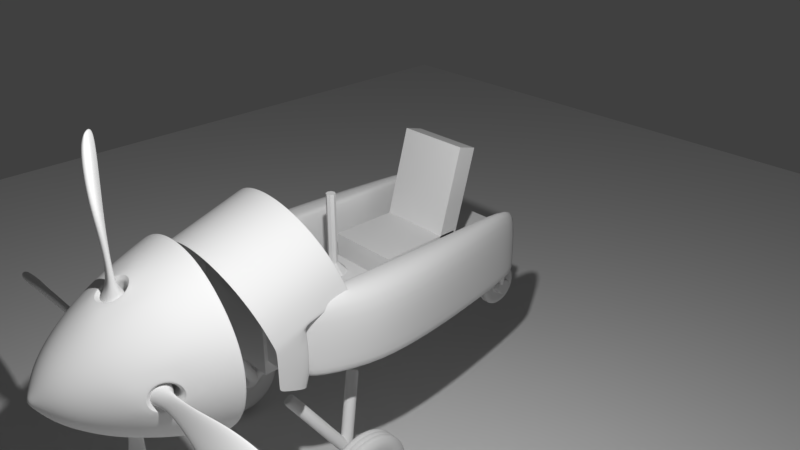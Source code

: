# Source: untitled.blend  (saved by Blender 2.79.0; exported with 4.5.12 LTS)
import bpy
from mathutils import Matrix  # noqa: F401  (used for matrix-valued properties, if any)

bpy.ops.wm.read_factory_settings(use_empty=True)
scene = bpy.context.scene
scene.name = 'Scene'

# ---- collections
col_collection_1 = bpy.data.collections.new('Collection 1'); scene.collection.children.link(col_collection_1)
col_collection_2 = bpy.data.collections.new('Collection 2'); scene.collection.children.link(col_collection_2)
col_collection_2.hide_render = True
col_collection_2.hide_viewport = True
col_collection_11 = bpy.data.collections.new('Collection 11'); scene.collection.children.link(col_collection_11)
col_collection_11.hide_render = True
col_collection_11.hide_viewport = True
col_collection_20 = bpy.data.collections.new('Collection 20'); scene.collection.children.link(col_collection_20)
col_collection_20.hide_render = True
col_collection_20.hide_viewport = True

# ---- materials (node trees are filled in below, after node groups)
mat_material_006 = bpy.data.materials.new('Material.006')
mat_material_006.alpha_threshold = 0.0
mat_material_006.roughness = 0.5
mat_material_005 = bpy.data.materials.new('Material.005')
mat_material_005.alpha_threshold = 0.0
mat_material_005.roughness = 0.5
mat_material_003 = bpy.data.materials.new('Material.003')
mat_material_003.alpha_threshold = 0.0
mat_material_003.roughness = 0.5
mat_material = bpy.data.materials.new('Material')
mat_material.alpha_threshold = 0.0
mat_material.roughness = 0.5
mat_material_001 = bpy.data.materials.new('Material.001')
mat_material_001.alpha_threshold = 0.0
mat_material_001.roughness = 0.5
mat_material_007 = bpy.data.materials.new('Material.007')
mat_material_007.alpha_threshold = 0.0
mat_material_007.roughness = 0.5
mat_material_004 = bpy.data.materials.new('Material.004')
mat_material_004.alpha_threshold = 0.0
mat_material_004.roughness = 0.5
mat_material_002 = bpy.data.materials.new('Material.002')
mat_material_002.alpha_threshold = 0.0
mat_material_002.roughness = 0.5

# ---- material node trees
mat_material_006.use_nodes = True; mat_material_006.node_tree.nodes.clear()
_N = mat_material_006.node_tree.nodes; _L = mat_material_006.node_tree.links
n0 = _N.new('ShaderNodeOutputMaterial'); n0.name = 'Material Output'; n0.location = (300, 300)
n1 = _N.new('ShaderNodeBsdfDiffuse'); n1.name = 'Diffuse BSDF'; n1.location = (10, 300)
_L.new(n1.outputs[0], n0.inputs[0])
n0.is_active_output = True
mat_material_005.use_nodes = True; mat_material_005.node_tree.nodes.clear()
_N = mat_material_005.node_tree.nodes; _L = mat_material_005.node_tree.links
n0 = _N.new('ShaderNodeOutputMaterial'); n0.name = 'Material Output'; n0.location = (300, 300)
n1 = _N.new('ShaderNodeBsdfDiffuse'); n1.name = 'Diffuse BSDF'; n1.location = (10, 300)
_L.new(n1.outputs[0], n0.inputs[0])
n0.is_active_output = True
mat_material_003.use_nodes = True; mat_material_003.node_tree.nodes.clear()
_N = mat_material_003.node_tree.nodes; _L = mat_material_003.node_tree.links
n0 = _N.new('ShaderNodeOutputMaterial'); n0.name = 'Material Output'; n0.location = (300, 300)
n1 = _N.new('ShaderNodeBsdfDiffuse'); n1.name = 'Diffuse BSDF'; n1.location = (10, 300)
_L.new(n1.outputs[0], n0.inputs[0])
n0.is_active_output = True
mat_material.use_nodes = True; mat_material.node_tree.nodes.clear()
_N = mat_material.node_tree.nodes; _L = mat_material.node_tree.links
n0 = _N.new('ShaderNodeOutputMaterial'); n0.name = 'Material Output'; n0.location = (300, 300)
n1 = _N.new('ShaderNodeBsdfDiffuse'); n1.name = 'Diffuse BSDF'; n1.location = (10, 300)
_L.new(n1.outputs[0], n0.inputs[0])
n0.is_active_output = True
mat_material_001.use_nodes = True; mat_material_001.node_tree.nodes.clear()
_N = mat_material_001.node_tree.nodes; _L = mat_material_001.node_tree.links
n0 = _N.new('ShaderNodeOutputMaterial'); n0.name = 'Material Output'; n0.location = (300, 300)
n1 = _N.new('ShaderNodeBsdfDiffuse'); n1.name = 'Diffuse BSDF'; n1.location = (10, 300)
n1.inputs[0].default_value = (1.0, 1.0, 1.0, 1.0)
_L.new(n1.outputs[0], n0.inputs[0])
n0.is_active_output = True
mat_material_007.use_nodes = True; mat_material_007.node_tree.nodes.clear()
_N = mat_material_007.node_tree.nodes; _L = mat_material_007.node_tree.links
n0 = _N.new('ShaderNodeOutputMaterial'); n0.name = 'Material Output'; n0.location = (300, 300)
n1 = _N.new('ShaderNodeBsdfDiffuse'); n1.name = 'Diffuse BSDF'; n1.location = (10, 300)
_L.new(n1.outputs[0], n0.inputs[0])
n0.is_active_output = True
mat_material_004.use_nodes = True; mat_material_004.node_tree.nodes.clear()
_N = mat_material_004.node_tree.nodes; _L = mat_material_004.node_tree.links
n0 = _N.new('ShaderNodeOutputMaterial'); n0.name = 'Material Output'; n0.location = (300, 300)
n1 = _N.new('ShaderNodeBsdfTransparent'); n1.name = 'Transparent BSDF'; n1.location = (10, 300)
n1.inputs[0].default_value = (0.7357, 0.7357, 0.7357, 1.0)
_L.new(n1.outputs[0], n0.inputs[0])
n0.is_active_output = True
mat_material_002.use_nodes = True; mat_material_002.node_tree.nodes.clear()
_N = mat_material_002.node_tree.nodes; _L = mat_material_002.node_tree.links
n0 = _N.new('ShaderNodeOutputMaterial'); n0.name = 'Material Output'; n0.location = (300, 300)
n1 = _N.new('ShaderNodeBsdfDiffuse'); n1.name = 'Diffuse BSDF'; n1.location = (10, 300)
n1.inputs[0].default_value = (0.2738, 0.2738, 0.2738, 1.0)
_L.new(n1.outputs[0], n0.inputs[0])
n0.is_active_output = True

# ---- world
world_world = bpy.data.worlds.new('World'); scene.world = world_world
world_world.color = (0.05088, 0.05088, 0.05088)
world_world.use_sun_shadow = False
world_world.sun_shadow_jitter_overblur = 0.0
world_world.cycles.sampling_method = 'MANUAL'

# ---- cameras
cam_camera = bpy.data.cameras.new('Camera')
cam_camera.clip_end = 100.0
cam_camera.lens = 35.0
cam_camera.sensor_width = 32.0
cam_camera.sensor_height = 18.0
cam_camera.ortho_scale = 7.314
cam_camera.dof.focus_distance = 0.0

# ---- lights
light_lamp = bpy.data.lights.new('Lamp', 'POINT')
light_lamp.transmission_factor = 0.0
light_lamp.cutoff_distance = 30.0
light_lamp.energy = 1200.0
light_lamp.shadow_buffer_clip_start = 1.001
light_lamp.shadow_soft_size = 0.1
light_lamp.shadow_maximum_resolution = 0.006
light_lamp.use_absolute_resolution = True

# ---- meshes
me_cube_004 = bpy.data.meshes.new('Cube.004')
me_cube_004.from_pydata([(-0.3013, -1.912, -0.2937), (-0.3013, -1.912, 0.2937), (-0.3013, 2.227, -0.2937), (-0.3013, 2.227, 0.2937), (0.3013, -1.912, -0.2937), (0.3013, -1.912, 0.2937), (0.3013, 2.227, -0.2937), (0.3013, 2.227, 0.2937), (-0.3013, -0.294, -0.2937), (-0.3013, -0.294, 0.2937), (0.3013, -0.294, -0.2937), (0.3013, -0.294, 0.2937), (-0.3013, -0.8909, -0.2937), (0.3013, -0.8909, 0.2937), (-0.3013, -0.8909, 0.2937), (0.3013, -0.8909, -0.2937), (0.2525, -0.9254, 0.5213), (0.3013, -1.912, 0.4887), (-0.3013, -1.912, 0.4887), (-0.2525, -0.9254, 0.5213), (-0.3013, -0.294, 0.4887), (0.3013, -0.294, 0.4887), (0.2525, -1.238, 0.831), (0.3013, -1.912, 1.103), (-0.3013, -1.912, 1.103), (-0.2525, -1.238, 0.831), (-0.3013, -0.8909, 0.4887), (0.3013, -0.8909, 0.4887), (-0.3013, -1.271, 0.8652), (0.3013, -1.271, 0.8652), (-0.2633, -0.9544, 0.4786), (0.2525, -0.9604, 0.486), (-0.2633, -1.281, 0.8016), (0.2525, -1.273, 0.7957)], [], [(8, 9, 3, 2), (2, 3, 7, 6), (15, 13, 5, 4), (4, 5, 1, 0), (12, 15, 4, 0), (14, 1, 18, 26), (7, 3, 9, 11), (2, 6, 10, 8), (6, 7, 11, 10), (12, 14, 9, 8), (0, 1, 14, 12), (9, 14, 26, 20), (8, 10, 15, 12), (10, 11, 13, 15), (26, 18, 24, 28), (21, 20, 26, 27), (1, 5, 17, 18), (11, 9, 20, 21), (13, 11, 21, 27), (5, 13, 27, 17), (29, 28, 24, 23), (18, 17, 23, 24), (16, 19, 30, 31), (17, 27, 29, 23), (19, 16, 27, 26), (22, 25, 28, 29), (25, 19, 26, 28), (16, 22, 29, 27), (31, 30, 32, 33), (22, 16, 31, 33), (25, 22, 33, 32), (19, 25, 32, 30)])
me_cube_004.materials.append(mat_material_006)
me_cube_004.use_remesh_preserve_volume = False
me_cube_004.use_remesh_preserve_attributes = False
me_cube_004.use_mirror_vertex_groups = False
me_cube_004.update()
me_cylinder_009 = bpy.data.meshes.new('Cylinder.009')
me_cylinder_009.from_pydata([(0.0, 1.0, -0.06226), (0.0, 0.279, 0.6909), (0.7071, 0.7071, -0.06226), (0.1973, 0.1973, 0.6909), (1.0, -4.371e-08, -0.06226), (0.279, -1.22e-08, 0.6909), (0.7071, -0.7071, -0.06226), (0.1973, -0.1973, 0.6909), (-8.742e-08, -1.0, -0.06226), (-2.439e-08, -0.279, 0.6909), (-0.7071, -0.7071, -0.06226), (-0.1973, -0.1973, 0.6909), (-1.0, 1.192e-08, -0.06226), (-0.279, 3.327e-09, 0.6909), (-0.7071, 0.7071, -0.06226), (-0.1973, 0.1973, 0.6909), (0.0, 0.279, 4.992), (0.1973, 0.1973, 4.992), (0.279, -1.22e-08, 4.992), (0.1973, -0.1973, 4.992), (-2.439e-08, -0.279, 4.992), (-0.1973, -0.1973, 4.992), (-0.279, 3.327e-09, 4.992), (-0.1973, 0.1973, 4.992)], [], [(0, 1, 3, 2), (2, 3, 5, 4), (4, 5, 7, 6), (6, 7, 9, 8), (8, 9, 11, 10), (10, 11, 13, 12), (9, 7, 19, 20), (12, 13, 15, 14), (14, 15, 1, 0), (0, 2, 4, 6, 8, 10, 12, 14), (17, 16, 23, 22, 21, 20, 19, 18), (15, 13, 22, 23), (5, 3, 17, 18), (11, 9, 20, 21), (1, 15, 23, 16), (3, 1, 16, 17), (7, 5, 18, 19), (13, 11, 21, 22)])
me_cylinder_009.use_remesh_preserve_volume = False
me_cylinder_009.use_remesh_preserve_attributes = False
me_cylinder_009.use_mirror_vertex_groups = False
me_cylinder_009.update()
me_cube_001 = bpy.data.meshes.new('Cube.001')
me_cube_001.from_pydata([(-1.0, -1.0, -1.0), (-1.0, -1.0, 1.0), (-1.0, 1.0, -1.0), (-1.0, 1.0, 1.0), (1.0, -1.0, -1.0), (1.0, -1.0, 1.0), (1.0, 1.0, -1.0), (1.0, 1.0, 1.0)], [], [(0, 1, 3, 2), (2, 3, 7, 6), (6, 7, 5, 4), (4, 5, 1, 0), (2, 6, 4, 0), (7, 3, 1, 5)])
me_cube_001.use_remesh_preserve_volume = False
me_cube_001.use_remesh_preserve_attributes = False
me_cube_001.use_mirror_vertex_groups = False
me_cube_001.update()
me_cube = bpy.data.meshes.new('Cube')
me_cube.from_pydata([(-1.0, -1.0, -1.0), (-1.0, -1.0, 1.0), (-1.0, 1.0, -1.0), (-1.0, 1.0, 1.0), (1.0, -1.0, -1.0), (1.0, -1.0, 1.0), (1.0, 1.0, -1.0), (1.0, 1.0, 1.0)], [], [(0, 1, 3, 2), (2, 3, 7, 6), (6, 7, 5, 4), (4, 5, 1, 0), (2, 6, 4, 0), (7, 3, 1, 5)])
me_cube.use_remesh_preserve_volume = False
me_cube.use_remesh_preserve_attributes = False
me_cube.use_mirror_vertex_groups = False
me_cube.update()
me_cylinder_008 = bpy.data.meshes.new('Cylinder.008')
me_cylinder_008.from_pydata([(1.0, -6.458e-09, 0.02016), (0.9239, -0.3827, 0.02016), (0.7071, -0.7071, 0.02016), (0.3827, -0.9239, 0.02016), (2.082e-07, -1.0, 0.02016), (-0.3827, -0.9239, 0.02016), (-0.7071, -0.7071, 0.02016), (-0.9239, -0.3827, 0.02016), (-1.0, 4.918e-08, 0.02016), (0.8707, 0.0095, 0.442), (0.9239, -0.3827, 0.4452), (0.7071, -0.7071, 0.4452), (0.3827, -0.9239, 0.4452), (1.51e-07, -1.0, 0.4452), (-0.3827, -0.9239, 0.4452), (-0.7071, -0.7071, 0.4452), (-0.9239, -0.3827, 0.4452), (-0.8707, 0.0095, 0.442), (-0.8361, -0.0009853, 1.035), (-0.5523, -0.5523, 0.9787), (-0.7222, -0.2981, 0.9787), (-0.2989, -0.7217, 0.9787), (1.104e-07, -0.7811, 0.9787), (0.2989, -0.7217, 0.9787), (0.5523, -0.5523, 0.9787), (0.7222, -0.2981, 0.9787), (0.8261, 2.432e-08, 1.035), (-0.99, 0.000985, 1.035), (-0.6999, -0.6999, 1.035), (-0.9145, -0.3788, 1.035), (-0.3788, -0.9145, 1.035), (1.421e-07, -0.9898, 1.035), (0.3788, -0.9145, 1.035), (0.6999, -0.6999, 1.035), (0.9145, -0.3788, 1.035), (1.0, 2.432e-08, 1.035), (-0.99, 0.0095, 0.442), (0.99, 0.0095, 0.442), (0.7071, -0.7071, 0.4665), (0.99, -3.711e-08, 0.4765), (0.8597, -0.0559, 0.4665), (-0.8597, -0.0559, 0.4665), (0.9239, -0.3827, 0.4665), (-0.99, 1.779e-08, 0.4765), (-0.9239, -0.3827, 0.4665), (-0.7071, -0.7071, 0.4665), (-0.3827, -0.9239, 0.4665), (1.508e-07, -1.0, 0.4665), (0.3827, -0.9239, 0.4665), (1.0, 0.4637, -0.1323), (-1.0, 0.4637, -0.1323), (0.8607, 0.7498, 0.1987), (-0.8607, 0.7498, 0.1987), (-1.0, 0.7498, 0.1987), (1.0, 0.7498, 0.1987), (-0.5914, -0.5914, 1.035), (-0.7727, -0.32, 1.035), (-0.32, -0.7727, 1.035), (1.171e-07, -0.8363, 1.035), (0.32, -0.7727, 1.035), (0.5914, -0.5914, 1.035), (0.7727, -0.32, 1.035), (0.8261, -0.0559, 0.9787), (-0.8261, -0.0559, 0.9787), (0.8693, -3.359e-08, 0.4765), (0.8607, -0.0559, 0.4047), (-0.8693, 1.476e-08, 0.4765), (-0.8607, -0.0559, 0.4047), (-0.8166, 0.6904, 0.1594), (0.8166, 0.6904, 0.1594), (-0.8607, 0.7323, 0.1456), (0.8607, 0.7323, 0.1456), (-0.5842, -0.5842, 0.9787), (-0.7632, -0.3161, 0.9787), (-0.3161, -0.7632, 0.9787), (1.145e-07, -0.8261, 0.9787), (0.3161, -0.7632, 0.9787), (0.5842, -0.5842, 0.9787), (0.7632, -0.3161, 0.9787), (0.782, -0.05064, 0.9776), (-0.782, -0.05064, 0.9776), (0.8156, -0.0559, 0.4651), (0.8166, -0.0559, 0.4044), (-0.8156, -0.0559, 0.4651), (-0.8166, -0.0559, 0.4044), (0.9239, -0.3827, 1.007), (-0.99, 7.768e-08, 1.007), (-0.9239, -0.3827, 1.007), (-0.7071, -0.7071, 1.007), (-0.3827, -0.9239, 1.007), (1.441e-07, -1.0, 1.007), (0.3827, -0.9239, 1.007), (0.7071, -0.7071, 1.007), (0.99, 2.281e-08, 1.007), (0.8373, 2.285e-08, 1.008), (-0.8373, 6.496e-08, 1.008), (0.8273, -0.0559, 0.9534), (-0.8273, -0.0559, 0.9534), (0.7832, -0.05083, 0.9523), (-0.7832, -0.05083, 0.9523), (-0.99, 0.7028, 0.2141), (0.99, 0.7028, 0.2141), (0.8707, 0.7028, 0.2141), (1.0, 0.4406, -0.1247), (-0.8707, 0.7028, 0.2141), (-1.0, 0.4406, -0.1247), (0.8607, 0.6929, 0.1585), (-0.8607, 0.6929, 0.1585), (0.8166, 0.6531, 0.1716), (-0.8166, 0.6531, 0.1716), (0.9926, -0.03721, 0.02016), (0.9926, -0.03721, 0.4452), (-0.9926, -0.03721, 0.02016), (-0.9926, -0.03721, 0.4452), (0.9828, -0.03526, 1.035), (-0.9828, -0.03526, 1.035), (0.8298, -0.03269, 1.035), (-0.8298, -0.03269, 1.035), (-0.9926, -0.03721, 0.4665), (0.9926, -0.03721, 0.4665), (0.82, -0.0812, 0.9787), (-0.82, -0.0812, 0.9787), (0.7762, -0.07471, 0.9777), (-0.7762, -0.07471, 0.9777), (0.9926, -0.03721, 1.007), (-0.9926, -0.03721, 1.007), (-0.7071, -0.7071, 1.035), (-0.9239, -0.3827, 1.035), (-0.3827, -0.9239, 1.035), (1.438e-07, -1.0, 1.035), (0.3827, -0.9239, 1.035), (0.7071, -0.7071, 1.035), (0.9239, -0.3827, 1.035), (0.9926, -0.03721, 1.035), (-0.9926, -0.03721, 1.035), (-1.0, 7.996e-08, 1.035), (-0.5842, -0.5842, 1.035), (-0.7632, -0.3161, 1.035), (-0.3161, -0.7632, 1.035), (1.161e-07, -0.8261, 1.035), (0.3161, -0.7632, 1.035), (0.5842, -0.5842, 1.035), (0.7632, -0.3161, 1.035), (0.82, -0.03074, 1.035), (-0.82, -0.03074, 1.035), (-0.8261, 6.543e-08, 1.035), (-1.0, 1.663e-08, 0.4452), (-0.8607, 1.275e-08, 0.4452), (0.8607, -3.514e-08, 0.4452), (1.0, -3.901e-08, 0.4452), (-1.0, 7.839e-08, 1.007), (1.0, 2.275e-08, 1.007), (1.0, -3.778e-08, 0.4665), (0.8273, 2.289e-08, 1.007), (0.8597, -3.401e-08, 0.4665), (-0.8273, 6.423e-08, 1.007), (-0.8597, 1.368e-08, 0.4665), (-1.0, 1.785e-08, 0.4665), (0.8607, 0.7123, 0.211), (-0.8607, 0.7123, 0.211), (0.99, 0.0009849, 1.035), (0.8361, -0.0009854, 1.035), (-1.0, 0.7123, 0.211), (1.0, 0.7123, 0.211)], [], [(110, 111, 10, 1), (105, 162, 53, 50), (112, 113, 146, 8), (6, 15, 16, 7), (5, 14, 15, 6), (4, 13, 14, 5), (3, 12, 13, 4), (2, 11, 12, 3), (92, 85, 132, 131), (125, 87, 127, 134), (123, 20, 25, 122), (87, 88, 126, 127), (88, 89, 128, 126), (89, 90, 129, 128), (90, 91, 130, 129), (124, 151, 35, 133), (55, 56, 29, 28), (57, 55, 28, 30), (58, 57, 30, 31), (59, 58, 31, 32), (60, 59, 32, 33), (61, 60, 33, 34), (116, 61, 34, 114), (117, 18, 27, 115), (91, 92, 131, 130), (81, 82, 84, 83), (98, 81, 83, 99), (93, 94, 161, 160), (11, 10, 42, 38), (113, 16, 44, 118), (16, 15, 45, 44), (15, 14, 46, 45), (14, 13, 47, 46), (13, 12, 48, 47), (111, 149, 152, 119), (12, 11, 38, 48), (149, 148, 154, 152), (146, 157, 156, 147), (163, 103, 49, 54), (158, 163, 54, 51), (109, 108, 69, 68), (162, 159, 52, 53), (1, 10, 11, 2), (86, 27, 18, 95), (72, 73, 137, 136), (74, 72, 136, 138), (75, 74, 138, 139), (76, 75, 139, 140), (77, 76, 140, 141), (78, 77, 141, 142), (120, 78, 142, 143), (121, 63, 145, 144), (65, 40, 154, 148), (41, 67, 147, 156), (96, 62, 26, 153), (97, 41, 156, 155), (70, 71, 51, 52), (106, 65, 148, 158), (107, 70, 52, 159), (68, 69, 71, 70), (19, 20, 73, 72), (21, 19, 72, 74), (22, 21, 74, 75), (23, 22, 75, 76), (24, 23, 76, 77), (25, 24, 77, 78), (122, 25, 78, 120), (123, 80, 63, 121), (82, 81, 40, 65), (83, 84, 67, 41), (98, 79, 62, 96), (99, 83, 41, 97), (108, 82, 65, 106), (109, 68, 70, 107), (80, 99, 97, 63), (81, 98, 96, 40), (63, 97, 155, 145), (40, 96, 153, 154), (43, 86, 95, 66), (39, 64, 94, 93), (79, 98, 99, 80), (48, 38, 92, 91), (119, 152, 151, 124), (47, 48, 91, 90), (46, 47, 90, 89), (45, 46, 89, 88), (44, 45, 88, 87), (118, 44, 87, 125), (38, 42, 85, 92), (84, 109, 107, 67), (69, 108, 106, 71), (67, 107, 159, 147), (71, 106, 158, 51), (36, 17, 104, 100), (84, 82, 108, 109), (9, 37, 101, 102), (149, 0, 103, 163), (8, 146, 162, 105), (157, 118, 125, 150), (25, 20, 19, 21, 22, 23, 24), (42, 119, 124, 85), (20, 123, 121, 73), (79, 122, 120, 62), (73, 121, 144, 137), (62, 120, 143, 26), (10, 111, 119, 42), (146, 113, 118, 157), (56, 117, 115, 29), (161, 116, 114, 160), (85, 124, 133, 132), (80, 123, 122, 79), (150, 125, 134, 135), (7, 16, 113, 112), (0, 149, 111, 110), (28, 29, 127, 126), (30, 28, 126, 128), (31, 30, 128, 129), (32, 31, 129, 130), (33, 32, 130, 131), (34, 33, 131, 132), (114, 34, 132, 133), (115, 27, 135, 134), (56, 55, 136, 137), (55, 57, 138, 136), (57, 58, 139, 138), (58, 59, 140, 139), (59, 60, 141, 140), (60, 61, 142, 141), (61, 116, 143, 142), (18, 117, 144, 145), (17, 36, 146, 147), (37, 9, 148, 149), (27, 86, 150, 135), (39, 93, 151, 152), (94, 64, 154, 153), (66, 95, 155, 156), (64, 39, 152, 154), (43, 66, 156, 157), (9, 102, 158, 148), (104, 17, 147, 159), (86, 43, 157, 150), (93, 160, 35, 151), (161, 94, 153, 26), (95, 18, 145, 155), (36, 100, 162, 146), (101, 37, 149, 163), (100, 104, 159, 162), (102, 101, 163, 158), (160, 114, 133, 35), (29, 115, 134, 127), (116, 161, 26, 143), (117, 56, 137, 144)])
me_cylinder_008.polygons.foreach_set('use_smooth', [True] * 152)
me_cylinder_008.materials.append(mat_material_005)
me_cylinder_008.use_remesh_preserve_volume = False
me_cylinder_008.use_remesh_preserve_attributes = False
me_cylinder_008.use_mirror_vertex_groups = False
me_cylinder_008.update()
me_plane = bpy.data.meshes.new('Plane')
me_plane.from_pydata([(-1.0, -1.0, 0.0), (1.0, -1.0, 0.0), (-1.0, 1.0, 0.0), (1.0, 1.0, 0.0)], [], [(0, 1, 3, 2)])
me_plane.use_remesh_preserve_volume = False
me_plane.use_remesh_preserve_attributes = False
me_plane.use_mirror_vertex_groups = False
me_plane.update()
me_circle = bpy.data.meshes.new('Circle')
me_circle.from_pydata([(5.094e-09, 0.1498, 0.4695), (-0.1059, 0.1059, 0.4695), (-0.1498, -6.547e-09, 0.4695), (-0.1059, -0.1059, 0.4695), (1.819e-08, -0.1498, 0.4695), (0.1059, -0.1059, 0.4695), (0.1498, 1.786e-09, 0.4695), (0.1059, 0.1059, 0.4695), (5.588e-09, 0.1498, 0.7972), (-0.1059, 0.1059, 0.7972), (-0.1498, -6.547e-09, 0.7972), (-0.1059, -0.1059, 0.7972), (1.863e-08, -0.1498, 0.7972), (0.1059, -0.1059, 0.7972), (0.1498, 1.786e-09, 0.7972), (0.1059, 0.1059, 0.7972), (0.004719, 0.0311, 0.9327), (-0.06165, 0.02082, 0.9327), (-0.08915, -2.287e-09, 0.9327), (-0.06165, -0.02082, 0.9327), (0.004719, -0.0311, 0.9327), (0.08602, -0.032, 0.9327), (0.09858, 2.303e-10, 0.9327), (0.08602, 0.032, 0.9327), (0.009953, 0.05022, 1.828), (-0.1511, 0.03362, 1.828), (-0.2178, -3.292e-09, 1.828), (-0.1511, -0.03362, 1.828), (0.009953, -0.05022, 1.828), (0.2611, -0.05168, 1.828), (0.2916, 7.741e-10, 1.828), (0.2611, 0.05168, 1.828), (0.002448, 0.05649, 2.358), (-0.156, 0.03782, 2.358), (-0.231, -3.655e-09, 2.358), (-0.156, -0.03782, 2.358), (0.002448, -0.05649, 2.358), (0.1172, -0.05813, 2.358), (0.1515, 9.187e-10, 2.358), (0.1172, 0.05813, 2.358), (0.009646, 0.02899, 2.514), (-0.1337, 0.0194, 2.513), (-0.1667, -9.712e-10, 2.548), (-0.1337, -0.0194, 2.513), (0.009646, -0.02899, 2.514), (0.03746, -0.02983, 2.47), (0.06047, 6.027e-09, 2.505), (0.03746, 0.02983, 2.47), (0.009231, 8.3e-11, 2.549), (-0.09696, 0.02462, 1.407), (-0.1403, -2.889e-09, 1.407), (0.1818, 8.913e-11, 1.407), (0.162, 0.03785, 1.407), (0.00765, -0.03679, 1.407), (0.162, -0.03785, 1.407), (-0.09696, -0.02462, 1.407), (0.00765, 0.03679, 1.407), (0.1059, 0.1059, 0.6881), (5.526e-09, 0.1498, 0.6881), (0.1059, -0.1059, 0.6881), (0.1498, 1.786e-09, 0.6881), (-0.1059, -0.1059, 0.6881), (1.857e-08, -0.1498, 0.6881), (-0.1059, 0.1059, 0.6881), (-0.1498, -6.547e-09, 0.6881)], [], [(58, 57, 15, 8), (60, 59, 13, 14), (62, 61, 11, 12), (64, 63, 9, 10), (57, 60, 14, 15), (59, 62, 12, 13), (61, 64, 10, 11), (63, 58, 8, 9), (15, 14, 22, 23), (13, 12, 20, 21), (11, 10, 18, 19), (9, 8, 16, 17), (8, 15, 23, 16), (14, 13, 21, 22), (12, 11, 19, 20), (10, 9, 17, 18), (50, 49, 25, 26), (52, 51, 30, 31), (54, 53, 28, 29), (55, 50, 26, 27), (49, 56, 24, 25), (56, 52, 31, 24), (51, 54, 29, 30), (53, 55, 27, 28), (24, 31, 39, 32), (30, 29, 37, 38), (28, 27, 35, 36), (26, 25, 33, 34), (31, 30, 38, 39), (29, 28, 36, 37), (27, 26, 34, 35), (25, 24, 32, 33), (35, 34, 42, 43), (33, 32, 40, 41), (32, 39, 47, 40), (38, 37, 45, 46), (36, 35, 43, 44), (34, 33, 41, 42), (39, 38, 46, 47), (37, 36, 44, 45), (42, 48, 44, 43), (46, 48, 40, 47), (45, 44, 48, 46), (41, 40, 48, 42), (20, 19, 55, 53), (22, 21, 54, 51), (16, 23, 52, 56), (17, 16, 56, 49), (19, 18, 50, 55), (21, 20, 53, 54), (23, 22, 51, 52), (18, 17, 49, 50), (1, 0, 58, 63), (3, 2, 64, 61), (5, 4, 62, 59), (7, 6, 60, 57), (2, 1, 63, 64), (4, 3, 61, 62), (6, 5, 59, 60), (0, 7, 57, 58)])
me_circle.materials.append(mat_material_003)
me_circle.use_remesh_preserve_volume = False
me_circle.use_remesh_preserve_attributes = False
me_circle.use_mirror_vertex_groups = False
me_circle.update()
me_cylinder_002 = bpy.data.meshes.new('Cylinder.002')
me_cylinder_002.from_pydata([(0.1129, -4.299, 0.3475), (0.2148, -4.299, 0.2956), (0.2956, -4.299, 0.2148), (0.3475, -4.299, 0.1129), (1.053, -3.136, -0.002661), (1.001, -3.136, 0.3228), (0.8503, -3.136, 0.6167), (0.6167, -3.136, 0.8503), (0.2127, -3.898, 0.6548), (0.4047, -3.898, 0.557), (0.557, -3.898, 0.4047), (0.6548, -3.898, 0.2127), (0.282, -3.462, 0.8679), (0.8679, -3.462, 0.282), (0.03101, -4.466, 0.09543), (0.05898, -4.466, 0.08118), (0.08118, -4.466, 0.05898), (0.09543, -4.466, 0.03101), (0.0, -4.299, 0.3654), (0.3228, -3.136, 1.001), (0.0, -3.898, 0.6885), (-5.505e-11, -3.462, 0.9125), (0.0, -4.466, 0.1003), (0.3654, -4.299, 0.0), (-0.002661, -3.136, 1.053), (0.6885, -3.898, 0.0), (0.9125, -3.462, 5.971e-10), (0.1003, -4.466, 0.0), (0.0, -4.522, 0.0), (0.6175, -3.732, 0.4883), (0.4935, -3.298, 0.8265), (0.3997, -3.464, 0.8026), (0.7105, -3.64, 0.4079), (0.8031, -3.462, 0.4004), (0.4082, -3.642, 0.7092), (0.4893, -3.732, 0.6164), (0.6324, -3.206, 0.7886), (0.7875, -3.206, 0.6338), (0.8263, -3.296, 0.4952), (0.7382, -3.261, 0.6472), (0.6449, -3.262, 0.7398), (0.7815, -3.337, 0.5395), (0.7671, -3.462, 0.4663), (0.7062, -3.587, 0.4617), (0.6188, -3.665, 0.5239), (0.5258, -3.666, 0.6168), (0.4624, -3.59, 0.7045), (0.4654, -3.465, 0.7662), (0.5373, -3.34, 0.7818), (0.3595, -3.176, 0.4234), (0.422, -3.175, 0.3609), (0.476, -3.229, 0.3069), (0.4981, -3.322, 0.2848), (0.4776, -3.414, 0.3054), (0.4249, -3.471, 0.358), (0.3594, -3.471, 0.4235), (0.3062, -3.416, 0.4767), (0.2848, -3.324, 0.4981), (0.306, -3.23, 0.4769), (0.6957, -3.347, 0.5265), (0.6887, -3.441, 0.4754), (0.525, -3.349, 0.6959), (0.6003, -3.295, 0.6641), (0.5255, -3.59, 0.5896), (0.4773, -3.535, 0.6477), (0.6488, -3.533, 0.4766), (0.663, -3.294, 0.6018), (0.4748, -3.443, 0.6881), (0.591, -3.589, 0.5241), (0.6446, -3.28, 0.7292), (0.6175, -3.303, 0.6813), (0.6802, -3.302, 0.619), (0.7278, -3.279, 0.6467), (0.7094, -3.355, 0.5402), (0.7663, -3.348, 0.5484), (0.6978, -3.446, 0.4844), (0.7526, -3.462, 0.4808), (0.6548, -3.537, 0.4826), (0.6975, -3.577, 0.477), (0.5961, -3.593, 0.5292), (0.6196, -3.647, 0.534), (0.5306, -3.594, 0.5947), (0.5357, -3.648, 0.6178), (0.4831, -3.539, 0.6536), (0.4777, -3.579, 0.696), (0.4837, -3.448, 0.6971), (0.48, -3.465, 0.7517), (0.5386, -3.356, 0.7095), (0.5464, -3.35, 0.7665), (0.7236, -3.281, 0.6442), (0.6422, -3.282, 0.725), (0.7613, -3.349, 0.5477), (0.7477, -3.461, 0.4811), (0.6938, -3.573, 0.4775), (0.6175, -3.643, 0.5335), (0.5352, -3.643, 0.6158), (0.4782, -3.575, 0.6923), (0.4803, -3.463, 0.7469), (0.5457, -3.351, 0.7615), (0.6447, -3.276, 0.7312), (0.7297, -3.276, 0.6468), (0.5447, -3.348, 0.7694), (0.7692, -3.346, 0.5467), (0.7553, -3.462, 0.4781), (0.6992, -3.579, 0.4741), (0.6194, -3.651, 0.532), (0.5338, -3.652, 0.6176), (0.4748, -3.581, 0.6976), (0.4772, -3.465, 0.7545), (0.4121, -2.702, 1.137), (0.7262, -2.702, 0.9761), (0.9761, -2.702, 0.7262), (1.137, -2.702, 0.4121), (-0.000154, -2.702, 1.194), (1.194, -2.702, -0.000154), (0.3641, -2.702, 1.005), (0.6417, -2.702, 0.8625), (0.8625, -2.702, 0.6417), (1.005, -2.702, 0.3641), (0.0, -2.702, 1.055), (1.055, -2.702, 0.0), (0.0, -2.725, 1.186), (0.4072, -2.725, 1.13), (0.7202, -2.725, 0.9692), (0.9692, -2.725, 0.7202), (1.13, -2.725, 0.4072), (1.186, -2.725, 0.0)], [], [(11, 3, 23, 25), (24, 21, 12, 19), (10, 2, 3, 11), (9, 1, 2, 10), (8, 0, 1, 9), (20, 18, 0, 8), (13, 26, 4, 5), (21, 20, 8, 12), (34, 46, 47, 31), (13, 11, 25, 26), (33, 42, 43, 32), (29, 44, 45, 35), (32, 43, 44, 29), (31, 47, 48, 30), (35, 45, 46, 34), (3, 2, 16, 17), (1, 0, 14, 15), (23, 3, 17, 27), (0, 18, 22, 14), (2, 1, 15, 16), (15, 14, 28), (16, 15, 28), (27, 17, 28), (17, 16, 28), (30, 48, 40, 36), (36, 40, 39, 37), (37, 39, 41, 38), (38, 41, 42, 33), (5, 38, 33, 13), (6, 37, 38, 5), (7, 36, 37, 6), (19, 30, 36, 7), (9, 35, 34, 8), (12, 31, 30, 19), (11, 32, 29, 10), (10, 29, 35, 9), (13, 33, 32, 11), (8, 34, 31, 12), (14, 22, 28), (60, 59, 51, 52), (70, 87, 61, 62), (75, 73, 59, 60), (77, 75, 60, 65), (79, 77, 65, 68), (81, 79, 68, 63), (83, 81, 63, 64), (85, 83, 64, 67), (87, 85, 67, 61), (73, 71, 66, 59), (50, 49, 58, 57, 56, 55, 54, 53, 52, 51), (62, 61, 58, 49), (64, 63, 55, 56), (65, 60, 52, 53), (66, 62, 49, 50), (67, 64, 56, 57), (68, 65, 53, 54), (59, 66, 50, 51), (61, 67, 57, 58), (63, 68, 54, 55), (105, 106, 45, 44), (108, 101, 48, 47), (100, 102, 41, 39), (104, 105, 44, 43), (107, 108, 47, 46), (99, 100, 39, 40), (103, 104, 43, 42), (106, 107, 46, 45), (101, 99, 40, 48), (102, 103, 42, 41), (89, 90, 70, 71), (91, 89, 71, 73), (92, 91, 73, 75), (93, 92, 75, 77), (94, 93, 77, 79), (95, 94, 79, 81), (96, 95, 81, 83), (97, 96, 83, 85), (98, 97, 85, 87), (90, 98, 87, 70), (71, 70, 62, 66), (69, 88, 98, 90), (88, 86, 97, 98), (86, 84, 96, 97), (84, 82, 95, 96), (82, 80, 94, 95), (80, 78, 93, 94), (78, 76, 92, 93), (76, 74, 91, 92), (74, 72, 89, 91), (72, 69, 90, 89), (74, 76, 103, 102), (88, 69, 99, 101), (82, 84, 107, 106), (76, 78, 104, 103), (69, 72, 100, 99), (84, 86, 108, 107), (78, 80, 105, 104), (72, 74, 102, 100), (86, 88, 101, 108), (80, 82, 106, 105), (124, 125, 112, 111), (122, 123, 110, 109), (125, 126, 114, 112), (121, 24, 19, 122), (123, 124, 111, 110), (113, 109, 115, 119), (111, 112, 118, 117), (109, 110, 116, 115), (112, 114, 120, 118), (110, 111, 117, 116), (7, 6, 124, 123), (113, 121, 122, 109), (5, 4, 126, 125), (19, 7, 123, 122), (6, 5, 125, 124)])
me_cylinder_002.polygons.foreach_set('use_smooth', [True] * 115)
me_cylinder_002.materials.append(mat_material)
me_cylinder_002.use_remesh_preserve_volume = False
me_cylinder_002.use_remesh_preserve_attributes = False
me_cylinder_002.use_mirror_vertex_groups = False
me_cylinder_002.update()
me_cylinder_001 = bpy.data.meshes.new('Cylinder.001')
me_cylinder_001.from_pydata([(1.85e-07, -2.621, 1.202), (0.3714, -2.621, 1.143), (0.7064, -2.621, 0.9725), (0.9723, -2.621, 0.7067), (0.8228, 0.9755, -0.4308), (1.143, -2.621, 0.3716), (1.245, 1.361, -0.1062), (1.202, -2.621, 0.0002676), (1.189, 1.351, -0.3965), (1.143, -2.621, -0.3711), (1.012, 1.385, -0.734), (0.9723, -2.621, -0.7061), (0.7352, 1.385, -1.011), (0.7064, -2.621, -0.972), (0.3868, 1.385, -1.188), (0.3714, -2.621, -1.143), (0.0005312, 1.385, -1.25), (-4.231e-07, -2.621, -1.202), (1.038e-07, 3.658, 0.6588), (0.04449, 3.649, 0.6579), (0.3494, 3.726, 0.5195), (0.4785, 3.724, 0.3861), (0.5592, 3.721, 0.2202), (0.578, 3.73, 0.02663), (0.4502, 3.715, -0.322), (0.3409, 3.711, -0.4279), (0.1803, 3.71, -0.5094), (-1.987e-07, 3.71, -0.5381), (1.371, -1.51, 0.0002674), (1.304, -1.51, -0.4233), (1.109, -1.51, -0.8054), (-4.938e-07, -1.51, -1.37), (1.314, 0.8698, -0.04088), (1.239, 0.8684, -0.4392), (1.065, 0.8703, -0.7742), (0.7737, 0.8703, -1.065), (0.4065, 0.8703, -1.252), (0.0004757, 0.8703, -1.317), (0.0, 4.373, 2.046), (0.7833, 2.616, 0.5713), (0.5691, 2.617, 0.7862), (0.5681, 2.614, -0.7781), (0.7815, 2.615, -0.565), (0.1912, 2.691, 0.928), (0.9189, 2.615, -0.2963), (0.9668, 2.615, 0.002055), (-3.367e-07, 2.614, -0.9626), (0.9202, 2.616, 0.301), (0.2989, 2.614, -0.9153), (0.3912, -2.296, 1.204), (0.7507, -2.237, 1.034), (1.041, -2.188, 0.7564), (0.973, -1.254, -0.4308), (1.334, -1.876, 0.0002675), (1.269, -1.876, -0.4121), (1.08, -1.876, -0.7841), (0.0, -1.988, -1.334), (1.367, 0.1513, 0.1035), (1.269, 0.1283, -0.5226), (1.112, 0.1316, -0.8099), (0.8102, 0.1316, -1.112), (0.4268, 0.1316, -1.308), (0.001673, 0.1316, -1.376), (1.718e-07, 1.874, 1.157), (0.3573, 1.874, 1.1), (0.6796, 1.874, 0.9357), (0.9354, 1.874, 0.6799), (1.189, 1.385, 0.3871), (1.253, 0.8703, 0.4068), (1.257, -1.999, 0.4088), (1.309, -1.452, 0.4255), (1.308, 0.1316, 0.4271), (1.89e-07, -2.313, 1.263), (0.0, 1.657, 1.164), (0.2213, 1.436, -0.4308), (0.5864, 1.284, -0.4308), (0.7599, 1.086, -0.4308), (0.8914, 0.7647, -0.4308), (0.9944, -1.154, -0.4308), (0.9781, 0.09419, -0.4308), (0.0, -1.852, 1.306), (0.9037, -1.364, -0.4308), (0.7228, -1.519, -0.4308), (0.3854, -1.626, -0.4308), (1.333, -0.6734, 0.4335), (1.372, -0.5961, 0.2758), (1.272, -0.5598, -0.578), (1.134, -0.6734, -0.8237), (-5.028e-07, -0.6734, -1.402), (1.017, -0.674, -0.4308), (1.326, -1.022, 0.4313), (1.382, -1.282, 0.09787), (1.299, -1.21, -0.4872), (1.128, -1.044, -0.8193), (-5.02e-07, -1.044, -1.394), (1.009, -0.9085, -0.4308), (0.796, -1.875, -1.07), (0.8057, -1.51, -1.109), (0.421, -1.876, -1.265), (0.4236, -1.51, -1.303), (0.813, -1.044, -1.132), (0.8152, -0.6735, -1.139), (0.4265, -1.044, -1.327), (0.4272, -0.6734, -1.334), (0.6097, 2.358, 0.8416), (0.8498, 2.308, -0.616), (1.051, 2.308, 0.001158), (-3.693e-07, 2.307, -1.049), (1.556e-07, 2.359, 1.04), (0.8394, 2.358, 0.6118), (0.1462, 2.484, 0.9951), (0.9991, 2.308, -0.3234), (0.9996, 2.308, 0.326), (0.6371, 2.187, 0.8781), (0.9169, 1.983, -0.6666), (1.134, 1.983, 0.0008497), (-0.0005824, 1.983, -1.133), (1.627e-07, 2.187, 1.085), (0.8769, 2.187, 0.6383), (0.3349, 2.187, 1.032), (1.078, 1.983, -0.3495), (1.078, 1.983, 0.3501), (0.6669, 1.983, -0.9166), (0.6176, 2.308, -0.8481), (0.3498, 1.983, -1.078), (0.3248, 2.307, -0.9973), (0.6669, 1.983, -0.9166), (0.6176, 2.308, -0.8481), (0.3498, 1.983, -1.078), (0.3248, 2.307, -0.9973), (1.25, 1.272, -0.1793), (1.229, 1.257, -0.2878), (1.307, 0.8689, -0.1327), (1.272, 0.8432, -0.3405), (1.375, 0.1352, -0.01242), (1.315, 0.1246, -0.4025), (1.391, -0.5924, 0.1437), (1.336, -0.5733, -0.4189), (1.391, -1.155, 0.0182), (1.335, -1.118, -0.3885), (1.367, 0.7977, -0.1446), (1.317, 1.159, -0.1864), (1.297, 1.145, -0.292), (1.335, 0.7746, -0.3393), (1.429, 0.1367, -0.03675), (1.374, 0.1272, -0.3949), (1.443, -0.5181, 0.1118), (1.393, -0.5011, -0.4097), (1.443, -1.026, -0.0007998), (1.391, -0.9927, -0.3824), (4.092, 0.8624, -0.2385), (3.797, 0.9512, -0.2516), (3.791, 0.9546, -0.2845), (4.082, 0.8648, -0.2993), (4.279, 0.6658, -0.2049), (4.262, 0.6628, -0.3166), (4.284, 0.4614, -0.1874), (4.268, 0.4667, -0.3212), (4.144, 0.303, -0.1937), (4.128, 0.3133, -0.3127), (2.345, 1.08, -0.2124), (2.817, 1.052, -0.2232), (3.287, 1.016, -0.2339), (3.68, 0.5552, -0.3327), (3.098, 0.4392, -0.3507), (2.506, 0.3394, -0.3638), (2.433, 0.8094, -0.3234), (2.981, 0.8351, -0.3167), (3.524, 0.8618, -0.3063), (3.278, 1.016, -0.2839), (2.804, 1.048, -0.2878), (2.33, 1.072, -0.2891), (2.481, -0.4735, -0.3547), (3.032, -0.2457, -0.343), (3.575, 0.02494, -0.3267), (3.599, 0.009322, -0.1461), (3.063, -0.2658, -0.1097), (2.519, -0.4974, -0.07772), (3.713, 0.2497, -0.1164), (3.14, 0.04457, -0.05674), (2.556, -0.129, -0.003734), (3.707, 0.5597, -0.1631), (3.131, 0.445, -0.1317), (2.546, 0.3463, -0.1038), (3.54, 0.8648, -0.2142), (3.001, 0.8439, -0.1976), (2.456, 0.8235, -0.1821), (2.52, -0.1166, -0.3745), (3.11, 0.055, -0.3597), (3.69, 0.2577, -0.3397), (1.503, 0.1506, -0.3855), (1.409, 1.104, -0.289), (1.561, -0.9305, -0.01595), (1.568, -0.4545, 0.08824), (1.555, 0.1595, -0.04967), (1.489, 0.7788, -0.1508), (1.428, 1.117, -0.19), (1.458, 0.7576, -0.3333), (1.513, -0.8996, -0.3737), (1.521, -0.4385, -0.3993), (0.0, 4.308, 0.4067), (0.0904, 4.316, 0.3845), (0.2149, 4.302, 0.3069), (0.2661, 4.293, 0.229), (0.2927, 4.275, 0.1454), (0.305, 4.241, 0.05185), (0.2886, 4.209, -0.04845), (0.2388, 4.182, -0.1438), (0.1795, 4.166, -0.2027), (0.0887, 4.157, -0.2461), (-1.185e-07, 4.152, -0.2625), (0.0, 4.304, 2.105), (0.6029, 3.301, 0.4617), (0.4373, 3.299, -0.5773), (0.1042, 3.303, 0.7612), (0.731, 3.261, -0.1723), (0.7083, 3.3, 0.2538), (0.2303, 3.298, -0.6828), (0.4381, 3.301, 0.627), (0.6324, 3.421, -0.2622), (0.6897, 3.431, -0.04075), (-2.568e-07, 3.298, -0.7193), (0.3187, 4.166, -0.06139), (0.3346, 4.187, 0.01335), (0.2935, 4.155, -0.1145), (0.5779, 3.729, 0.09084), (0.4846, 3.72, -0.2723), (0.6191, 3.356, -0.3411), (0.7154, 3.377, 0.02636), (0.7072, 3.326, -0.1648), (0.578, 3.73, 0.02663), (0.4846, 3.72, -0.2723), (0.7072, 3.326, -0.1648), (0.3346, 4.187, 0.01335), (0.3187, 4.166, -0.06139), (0.2935, 4.155, -0.1145), (0.6324, 3.421, -0.2622), (0.6897, 3.431, -0.04075), (1.895, 4.302, -0.02646), (1.891, 4.311, -0.07287), (1.876, 4.321, -0.1104), (1.884, 4.199, -0.1075), (1.839, 4.467, -0.009443), (1.834, 4.474, -0.0418), (1.82, 4.477, -0.06957), (1.866, 4.231, -0.1251), (1.886, 4.219, -0.06841), (1.005e-07, 3.727, 0.6362), (0.184, 3.727, 0.6061), (0.2301, 3.301, 0.7333), (0.3205, 2.358, 0.989), (0.2987, 2.617, 0.9242), (1.527e-07, 2.429, 1.021), (0.0, 4.134, 2.248), (0.0, 4.172, 2.219), (0.0564, 4.185, 2.203), (0.06044, 4.301, 2.1), (0.06302, 4.368, 2.043), (0.05859, 4.142, 2.234), (0.09115, 3.562, 1.087), (0.08095, 3.809, 1.424), (0.07124, 4.051, 1.764), (0.0, 3.709, 1.945), (0.0, 3.268, 1.649), (0.0, 2.837, 1.348), (0.08056, 3.727, 1.925), (0.1024, 3.298, 1.622), (0.1243, 2.879, 1.313), (0.09164, 3.813, 1.891), (0.128, 3.433, 1.582), (0.1638, 3.058, 1.27), (0.0, 3.865, 1.005), (0.0, 4.036, 1.35), (0.0, 4.195, 1.702), (0.05822, 4.188, 1.694), (0.05094, 4.026, 1.339), (0.04477, 3.852, 0.989), (1.378, 3.835, -0.1303), (1.338, 3.893, -0.18), (1.087, 4.332, -0.1118), (1.098, 4.328, -0.04245), (1.303, 4.078, -0.1877), (1.344, 4.066, -0.007888), (1.057, 4.334, -0.17), (1.38, 3.893, -0.05867), (7.546e-08, 2.481, 1.046), (0.1834, 2.738, 0.9599), (0.141, 2.533, 1.014), (0.04224, 3.669, 0.6759), (0.1, 3.33, 0.7784), (5.164e-08, 3.68, 0.6857), (0.0, -2.736, 0.9936), (0.307, -2.736, 0.945), (0.5839, -2.736, 0.8039), (0.8037, -2.736, 0.5841), (0.9448, -2.736, 0.3072), (0.9934, -2.736, 0.0002212), (0.9448, -2.736, -0.3068), (0.8037, -2.736, -0.5837), (0.5839, -2.736, -0.8035), (0.307, -2.736, -0.9446), (0.0, -2.736, -0.9932), (0.6985, -2.629, -0.9612), (0.3672, -2.629, -1.13), (0.6985, -2.629, 0.9617), (0.9614, -2.629, 0.6988), (0.9614, -2.629, -0.6983), (1.13, -2.629, -0.367), (1.188, -2.629, 0.0002646), (0.3672, -2.629, 1.13), (1.13, -2.629, 0.3675), (0.0, -2.629, 1.189), (0.0, -2.629, -1.188), (0.518, -1.58, -0.706), (0.3152, -1.58, -0.8094), (0.5125, -1.806, -0.6831), (0.3125, -1.806, -0.7867), (0.526, -0.7449, -0.7435), (0.3201, -0.7449, -0.8474), (0.5244, -0.9728, -0.739), (0.3191, -0.9728, -0.8428), (0.554, -1.853, -0.6565), (0.5617, -1.532, -0.6889), (0.2693, -1.854, -0.8036), (0.2732, -1.532, -0.8362), (0.5667, -1.021, -0.7165), (0.569, -0.6971, -0.7229), (0.2762, -1.021, -0.8634), (0.2776, -0.6971, -0.87), (0.4372, 2.246, -0.5784), (0.2646, 2.246, -0.6604), (0.466, 2.046, -0.6225), (0.2807, 2.046, -0.7107), (0.5081, 2.007, -0.6138), (0.4681, 2.285, -0.5524), (0.2474, 2.007, -0.7378), (0.225, 2.285, -0.6679), (0.7527, -1.532, -1.113), (0.7847, -1.52, -1.12), (0.4475, -1.521, -1.292), (0.4643, -1.532, -1.26), (0.7758, -1.864, -1.085), (0.745, -1.853, -1.08), (0.4604, -1.854, -1.227), (0.4434, -1.866, -1.257), (0.76, -0.6971, -1.147), (0.7918, -0.6855, -1.153), (0.4529, -0.6855, -1.324), (0.4687, -0.6971, -1.294), (0.7894, -1.032, -1.146), (0.7578, -1.021, -1.14), (0.4673, -1.021, -1.287), (0.4516, -1.032, -1.317), (0.5887, 2.285, -0.8556), (0.6066, 2.297, -0.8583), (0.3387, 2.297, -0.9947), (0.3488, 2.285, -0.9776), (0.6516, 1.995, -0.9232), (0.6303, 2.007, -0.9159), (0.373, 2.007, -1.047), (0.3646, 1.995, -1.069), (0.2756, 1.756, 1.132), (0.6977, 1.607, 0.9738), (0.9105, 1.368, 0.8373), (1.232, -1.276, 0.6116), (1.02, 1.199, 0.7414), (0.0, 1.815, 1.155), (0.0, 1.798, 1.158), (0.2846, 1.771, 1.126), (0.6891, 1.628, 0.9748), (0.9032, 1.39, 0.8401), (1.02, 1.21, 0.7381), (1.127, 0.8084, 0.6626), (1.124, 0.8094, 0.6684), (1.194, -1.491, 0.6446), (1.23, -1.257, 0.6168), (1.195, -1.467, 0.6495), (1.221, 0.1116, 0.6077), (1.218, 0.1119, 0.6136), (1.058, -1.631, 0.8273), (1.062, -1.603, 0.8272), (0.8148, -1.845, 1.04), (0.8252, -1.812, 1.037), (0.4112, -1.977, 1.243), (0.4187, -1.947, 1.245), (0.0, -1.998, 1.313), (0.0, -2.027, 1.307), (1.255, -0.6726, 0.5881), (1.253, -0.6725, 0.594), (1.246, -0.9546, 0.5947), (1.244, -0.9466, 0.6003), (0.0, 1.785, 1.175), (0.0, 1.793, 1.169), (0.0, 1.827, 1.162), (0.0, 1.836, 1.164), (0.2884, 1.781, 1.133), (0.2929, 1.788, 1.133), (0.6965, 1.636, 0.9784), (0.6991, 1.645, 0.979), (0.9128, 1.397, 0.8408), (0.9168, 1.404, 0.8397), (1.234, -1.256, 0.6279), (1.234, -1.253, 0.6361), (1.127, 0.8083, 0.688), (1.128, 0.8087, 0.6796), (1.138, 0.811, 0.6596), (1.144, 0.8129, 0.655), (0.0, -2.05, 1.317), (0.0, -2.045, 1.316), (0.0, -1.993, 1.324), (0.0, -1.985, 1.329), (1.222, 0.1116, 0.633), (1.222, 0.1117, 0.6247), (1.232, 0.1128, 0.6043), (1.238, 0.1136, 0.5994), (1.067, -1.59, 0.8425), (1.067, -1.597, 0.8365), (1.067, -1.639, 0.8286), (1.07, -1.65, 0.8281), (0.8289, -1.798, 1.052), (0.8285, -1.806, 1.047), (0.8221, -1.853, 1.044), (0.8233, -1.866, 1.045), (0.4211, -1.932, 1.26), (0.4203, -1.94, 1.255), (0.4156, -1.986, 1.25), (0.4167, -1.998, 1.251), (1.03, 1.215, 0.7364), (1.036, 1.219, 0.7325), (1.199, -1.457, 0.6684), (1.199, -1.462, 0.6604), (1.205, -1.497, 0.6423), (1.209, -1.506, 0.6384), (1.256, -0.6725, 0.6135), (1.257, -0.6725, 0.6051), (1.267, -0.6726, 0.5845), (1.273, -0.6726, 0.5795), (1.248, -0.9453, 0.6197), (1.248, -0.9464, 0.6114), (1.258, -0.9552, 0.5911), (1.264, -0.9569, 0.5861), (0.2767, 1.74, 1.147), (0.2765, 1.75, 1.142), (0.7, 1.592, 0.9906), (0.6996, 1.601, 0.9847), (0.9144, 1.355, 0.8542), (0.9136, 1.364, 0.8481), (1.023, 1.191, 0.7597), (1.023, 1.197, 0.7526), (1.248, -1.281, 0.6032), (1.243, -1.277, 0.6081), (0.0, 1.723, 1.188), (0.2755, 1.67, 1.163), (0.6958, 1.505, 1.012), (0.9092, 1.264, 0.8786), (1.002, 1.11, 0.8003), (1.093, 0.8066, 0.743), (1.165, -1.38, 0.7389), (1.198, -1.211, 0.6971), (1.184, 0.1111, 0.6955), (1.052, -1.533, 0.8691), (0.819, -1.734, 1.069), (0.4233, -1.862, 1.266), (0.0, -1.919, 1.336), (1.222, -0.6726, 0.6761), (1.213, -0.9292, 0.6814), (0.0, -1.87, 1.314), (0.4231, -1.812, 1.245), (0.8099, -1.689, 1.054), (1.197, -0.6727, 0.687), (1.188, -0.9201, 0.6918), (1.038, -1.493, 0.8611), (1.141, -1.337, 0.7513), (1.173, -1.186, 0.7069), (1.157, 0.11, 0.7062), (1.067, 0.8039, 0.7506), (0.9849, 1.063, 0.7991), (0.9011, 1.207, 0.8688), (0.6896, 1.448, 1.001), (0.2727, 1.619, 1.147), (0.0, 1.675, 1.17), (0.0, 1.642, -0.1941), (0.2717, 1.6, 1.142), (0.6873, 1.427, 0.9968), (0.8981, 1.187, 0.8653), (0.9785, 1.046, 0.7986), (1.058, 0.8028, 0.7534), (1.132, -1.321, 0.7559), (1.163, -1.177, 0.7104), (1.147, 0.1097, 0.7101), (1.033, -1.478, 0.8582), (0.8066, -1.672, 1.049), (0.423, -1.794, 1.237), (0.0, -1.837, -0.1941), (1.187, -0.6727, 0.691), (1.178, -0.9167, 0.6956), (0.0, 1.735, 1.185), (0.2757, 1.683, 1.16), (0.6966, 1.521, 1.008), (0.9102, 1.281, 0.874), (1.006, 1.125, 0.7927), (1.099, 0.8069, 0.7327), (1.191, 0.1112, 0.6838), (1.171, -1.394, 0.7256), (1.055, -1.544, 0.8641), (1.205, -1.219, 0.6857), (1.22, -0.9322, 0.6698), (1.228, -0.6726, 0.6643), (0.8209, -1.746, 1.065), (0.4229, -1.875, 1.265), (0.0, -1.931, 1.335), (0.0, 1.643, -0.1618), (0.2679, 1.586, -0.1623), (0.6801, 1.415, -0.1658), (0.8881, 1.177, -0.1689), (0.9668, 1.039, -0.1705), (1.045, 0.7992, -0.1716), (1.15, -1.174, -0.1726), (1.12, -1.314, -0.1715), (1.134, 0.1082, -0.1726), (1.023, -1.467, -0.1691), (0.8006, -1.659, -0.1646), (0.4201, -1.779, -0.1601), (0.0, -1.838, -0.1584), (1.174, -0.6729, -0.1731), (1.165, -0.9159, -0.173), (0.0, 1.483, -0.4308), (0.2678, 1.586, -0.1941), (0.68, 1.414, -0.1941), (0.8879, 1.177, -0.1941), (0.9665, 1.039, -0.1941), (1.044, 0.7991, -0.1941), (1.12, -1.314, -0.1941), (1.15, -1.174, -0.1941), (1.134, 0.1082, -0.1941), (1.023, -1.467, -0.1941), (0.8004, -1.658, -0.1941), (0.42, -1.779, -0.1941), (0.0, -1.68, -0.4308), (1.173, -0.6729, -0.1941), (1.165, -0.9159, -0.1941)], [], [(72, 0, 1, 49), (49, 1, 2, 50), (50, 2, 3, 51), (51, 3, 5, 69), (69, 5, 7, 53), (53, 7, 9, 54), (54, 9, 11, 55), (55, 11, 13, 96), (96, 13, 15, 98), (98, 15, 17, 56), (218, 212, 21, 20), (227, 213, 25, 24), (288, 276, 259, 289), (223, 23, 230, 233), (212, 216, 22, 21), (213, 217, 26, 25), (249, 218, 20, 248), (219, 226, 231, 236), (216, 228, 225, 22), (217, 221, 27, 26), (102, 99, 31, 94), (100, 97, 99, 102), (93, 30, 97, 100), (92, 29, 30, 93), (91, 28, 29, 92), (90, 70, 28, 91), (67, 68, 32, 6), (8, 33, 34, 10), (10, 34, 35, 12), (12, 35, 36, 14), (14, 36, 37, 16), (125, 107, 46, 48), (112, 106, 45, 47), (111, 105, 42, 44), (250, 104, 40, 251), (123, 125, 48, 41), (109, 112, 47, 39), (106, 111, 44, 45), (287, 285, 252, 110), (105, 123, 41, 42), (104, 109, 39, 40), (99, 98, 56, 31), (114, 122, 123, 105), (30, 55, 96, 97), (29, 54, 55, 30), (28, 53, 54, 29), (70, 69, 53, 28), (68, 71, 57, 32), (33, 58, 59, 34), (34, 59, 60, 35), (35, 60, 61, 36), (36, 61, 62, 37), (363, 362, 444, 446), (365, 363, 446, 448), (375, 390, 438, 401), (371, 372, 405, 427), (362, 361, 442, 444), (372, 377, 413, 405), (374, 379, 417, 431), (379, 381, 421, 417), (389, 364, 450, 439), (380, 376, 430, 416), (378, 373, 404, 412), (368, 369, 397, 395), (369, 370, 399, 397), (370, 371, 427, 399), (376, 375, 401, 430), (428, 406, 68, 67), (73, 482, 479, 480), (388, 378, 412, 434), (432, 418, 51, 69), (381, 383, 425, 421), (364, 374, 431, 450), (390, 388, 434, 438), (382, 380, 416, 420), (377, 387, 435, 413), (71, 84, 85, 57), (58, 86, 87, 59), (59, 87, 101, 60), (60, 101, 103, 61), (61, 103, 88, 62), (387, 389, 439, 435), (84, 90, 91, 85), (86, 92, 93, 87), (87, 93, 100, 101), (113, 118, 109, 104), (103, 102, 94, 88), (340, 337, 322, 324), (342, 343, 323, 321), (341, 338, 97, 96), (345, 350, 325, 326), (348, 345, 326, 328), (350, 351, 327, 325), (349, 346, 101, 100), (117, 119, 250, 108), (115, 120, 111, 106), (118, 121, 112, 109), (119, 113, 104, 250), (120, 114, 105, 111), (121, 115, 106, 112), (124, 116, 107, 125), (14, 16, 116, 124), (67, 6, 115, 121), (8, 10, 114, 120), (64, 65, 113, 119), (12, 14, 124, 122), (66, 67, 121, 118), (6, 8, 120, 115), (63, 64, 119, 117), (65, 66, 118, 113), (10, 12, 122, 114), (126, 127, 123, 122), (129, 128, 124, 125), (127, 129, 125, 123), (128, 126, 122, 124), (356, 353, 334, 336), (358, 359, 335, 333), (357, 354, 127, 126), (137, 135, 145, 147), (130, 132, 140, 141), (139, 137, 147, 149), (132, 134, 144, 140), (85, 91, 138, 136), (92, 139, 138, 91), (86, 137, 139, 92), (58, 135, 137, 86), (33, 133, 135, 58), (57, 85, 136, 134), (32, 57, 134, 132), (6, 32, 132, 130), (8, 6, 130, 131), (8, 131, 133, 33), (168, 169, 152, 153), (175, 174, 159, 158), (169, 162, 151, 152), (163, 168, 153, 155), (135, 133, 143, 145), (131, 130, 141, 142), (138, 139, 149, 148), (133, 131, 142, 143), (136, 138, 148, 146), (134, 136, 146, 144), (151, 150, 153, 152), (150, 154, 155, 153), (154, 156, 157, 155), (156, 158, 159, 157), (178, 175, 158, 156), (181, 178, 156, 154), (184, 181, 154, 150), (174, 189, 157, 159), (162, 184, 150, 151), (189, 163, 155, 157), (199, 190, 165, 187), (187, 165, 164, 188), (188, 164, 163, 189), (196, 195, 186, 160), (160, 186, 185, 161), (161, 185, 184, 162), (198, 199, 187, 172), (172, 187, 188, 173), (173, 188, 189, 174), (195, 194, 183, 186), (186, 183, 182, 185), (185, 182, 181, 184), (194, 193, 180, 183), (183, 180, 179, 182), (182, 179, 178, 181), (193, 192, 177, 180), (180, 177, 176, 179), (179, 176, 175, 178), (190, 197, 166, 165), (165, 166, 167, 164), (164, 167, 168, 163), (191, 196, 160, 171), (171, 160, 161, 170), (170, 161, 162, 169), (192, 198, 172, 177), (177, 172, 173, 176), (176, 173, 174, 175), (197, 191, 171, 166), (166, 171, 170, 167), (167, 170, 169, 168), (143, 142, 191, 197), (148, 149, 198, 192), (142, 141, 196, 191), (145, 143, 197, 190), (146, 148, 192, 193), (144, 146, 193, 194), (140, 144, 194, 195), (149, 147, 199, 198), (141, 140, 195, 196), (147, 145, 190, 199), (22, 225, 205, 204), (248, 20, 202, 201), (25, 26, 209, 208), (229, 219, 236, 232), (20, 21, 203, 202), (26, 27, 210, 209), (224, 222, 234, 235), (21, 22, 204, 203), (247, 248, 201, 200), (24, 25, 208, 207), (48, 46, 221, 217), (47, 45, 228, 216), (44, 42, 227, 215), (251, 40, 218, 249), (41, 48, 217, 213), (39, 47, 216, 212), (45, 44, 215, 228), (42, 41, 213, 227), (40, 39, 212, 218), (223, 222, 206, 205), (222, 224, 207, 206), (23, 223, 205, 225), (224, 226, 24, 207), (226, 219, 227, 24), (220, 23, 225, 228), (219, 229, 215, 227), (229, 220, 228, 215), (280, 282, 238, 242), (278, 281, 240, 245), (277, 278, 245, 241), (279, 280, 242, 243), (220, 229, 232, 237), (222, 223, 233, 234), (23, 220, 237, 230), (226, 224, 235, 231), (246, 241, 239, 238), (241, 245, 240, 239), (238, 239, 243, 242), (239, 240, 244, 243), (283, 279, 243, 244), (284, 277, 241, 246), (282, 284, 246, 238), (281, 283, 244, 240), (18, 19, 248, 247), (19, 214, 249, 248), (43, 110, 250, 251), (110, 252, 108, 250), (214, 43, 251, 249), (274, 273, 38, 257), (265, 268, 255, 258), (268, 261, 256, 255), (289, 259, 270, 286), (286, 270, 267, 287), (211, 256, 257, 38), (253, 258, 255, 254), (254, 255, 256, 211), (262, 265, 258, 253), (261, 274, 257, 256), (259, 276, 275, 260), (260, 275, 274, 261), (264, 267, 266, 263), (263, 266, 265, 262), (270, 259, 260, 269), (269, 260, 261, 268), (267, 270, 269, 266), (266, 269, 268, 265), (276, 271, 272, 275), (275, 272, 273, 274), (290, 271, 276, 288), (231, 235, 283, 281), (230, 237, 284, 282), (237, 232, 277, 284), (235, 234, 279, 283), (234, 233, 280, 279), (232, 236, 278, 277), (236, 231, 281, 278), (233, 230, 282, 280), (18, 290, 288, 19), (43, 286, 287, 110), (214, 289, 286, 43), (267, 264, 285, 287), (19, 288, 289, 214), (303, 302, 299, 300), (305, 304, 293, 294), (302, 306, 298, 299), (306, 307, 297, 298), (307, 308, 296, 297), (304, 309, 292, 293), (308, 310, 295, 296), (309, 311, 291, 292), (310, 305, 294, 295), (312, 303, 300, 301), (17, 15, 303, 312), (5, 3, 305, 310), (1, 0, 311, 309), (7, 5, 310, 308), (2, 1, 309, 304), (9, 7, 308, 307), (11, 9, 307, 306), (13, 11, 306, 302), (3, 2, 304, 305), (15, 13, 302, 303), (338, 339, 99, 97), (352, 349, 100, 102), (347, 352, 102, 103), (344, 341, 96, 98), (339, 344, 98, 99), (351, 348, 328, 327), (346, 347, 103, 101), (343, 340, 324, 323), (313, 315, 316, 314), (317, 319, 320, 318), (315, 313, 322, 321), (314, 316, 323, 324), (313, 314, 324, 322), (316, 315, 321, 323), (319, 317, 326, 325), (318, 320, 327, 328), (317, 318, 328, 326), (320, 319, 325, 327), (354, 355, 129, 127), (360, 357, 126, 128), (355, 360, 128, 129), (359, 356, 336, 335), (329, 331, 332, 330), (331, 329, 334, 333), (330, 332, 335, 336), (329, 330, 336, 334), (332, 331, 333, 335), (342, 337, 338, 341), (344, 339, 340, 343), (337, 340, 339, 338), (341, 344, 343, 342), (350, 345, 346, 349), (352, 347, 348, 351), (345, 348, 347, 346), (349, 352, 351, 350), (337, 342, 321, 322), (358, 353, 354, 357), (360, 355, 356, 359), (355, 354, 353, 356), (359, 358, 357, 360), (353, 358, 333, 334), (367, 361, 368, 366), (361, 362, 369, 368), (362, 363, 370, 369), (363, 365, 371, 370), (372, 371, 365, 373), (374, 364, 375, 376), (377, 372, 373, 378), (379, 374, 376, 380), (381, 379, 380, 382), (383, 381, 382, 384), (386, 383, 384, 385), (387, 377, 378, 388), (389, 387, 388, 390), (364, 389, 390, 375), (366, 368, 395, 393), (468, 471, 490, 491), (394, 396, 64, 63), (477, 478, 483, 484), (396, 398, 65, 64), (476, 477, 484, 485), (398, 400, 66, 65), (475, 476, 485, 486), (400, 428, 67, 66), (406, 414, 71, 68), (472, 473, 488, 487), (449, 432, 69, 70), (471, 472, 487, 490), (383, 386, 408, 425), (470, 469, 494, 495), (418, 422, 50, 51), (505, 503, 429, 402), (384, 382, 420, 424), (474, 475, 486, 489), (422, 426, 49, 50), (466, 467, 492, 80), (385, 384, 424, 409), (426, 407, 72, 49), (469, 474, 489, 494), (414, 436, 84, 71), (473, 470, 495, 488), (436, 440, 90, 84), (440, 449, 70, 90), (373, 365, 448, 404), (391, 441, 442, 392), (396, 394, 393, 395), (441, 443, 444, 442), (398, 396, 395, 397), (443, 445, 446, 444), (400, 398, 397, 399), (445, 447, 448, 446), (428, 400, 399, 427), (406, 428, 427, 405), (447, 403, 404, 448), (432, 449, 450, 431), (402, 429, 430, 401), (414, 406, 405, 413), (403, 411, 412, 404), (418, 432, 431, 417), (429, 415, 416, 430), (422, 418, 417, 421), (415, 419, 420, 416), (426, 422, 421, 425), (419, 423, 424, 420), (407, 426, 425, 408), (423, 410, 409, 424), (436, 414, 413, 435), (411, 433, 434, 412), (440, 436, 435, 439), (433, 437, 438, 434), (449, 440, 439, 450), (437, 402, 401, 438), (361, 367, 392, 442), (74, 526, 538, 83, 82, 81, 52, 78, 95, 89, 79, 77, 4, 76, 75), (496, 497, 441, 391), (497, 498, 443, 441), (498, 499, 445, 443), (499, 500, 447, 445), (500, 501, 403, 447), (503, 504, 415, 429), (501, 502, 411, 403), (504, 508, 419, 415), (508, 509, 423, 419), (509, 510, 410, 423), (502, 507, 433, 411), (507, 506, 437, 433), (506, 505, 402, 437), (467, 468, 491, 492), (478, 479, 482, 483), (465, 458, 505, 506), (461, 460, 471, 468), (454, 453, 478, 477), (455, 454, 477, 476), (456, 455, 476, 475), (457, 458, 473, 472), (460, 457, 472, 471), (465, 464, 469, 470), (459, 456, 475, 474), (463, 462, 467, 466), (464, 459, 474, 469), (458, 465, 470, 473), (462, 461, 468, 467), (453, 452, 479, 478), (511, 512, 482, 73), (512, 513, 483, 482), (513, 514, 484, 483), (514, 515, 485, 484), (515, 516, 486, 485), (517, 518, 487, 488), (516, 519, 489, 486), (518, 520, 490, 487), (520, 521, 491, 490), (521, 522, 492, 491), (522, 523, 80, 492), (519, 524, 494, 489), (524, 525, 495, 494), (525, 517, 488, 495), (480, 479, 452, 451), (464, 465, 506, 507), (459, 464, 507, 502), (462, 463, 510, 509), (461, 462, 509, 508), (460, 461, 508, 504), (456, 459, 502, 501), (457, 460, 504, 503), (455, 456, 501, 500), (454, 455, 500, 499), (453, 454, 499, 498), (452, 453, 498, 497), (451, 452, 497, 496), (458, 457, 503, 505), (540, 533, 517, 525), (539, 540, 525, 524), (534, 539, 524, 519), (537, 493, 523, 522), (536, 537, 522, 521), (535, 536, 521, 520), (532, 535, 520, 518), (531, 534, 519, 516), (533, 532, 518, 517), (530, 531, 516, 515), (529, 530, 515, 514), (528, 529, 514, 513), (527, 528, 513, 512), (481, 527, 512, 511), (526, 74, 527, 481), (74, 75, 528, 527), (75, 76, 529, 528), (76, 4, 530, 529), (4, 77, 531, 530), (78, 52, 532, 533), (77, 79, 534, 531), (52, 81, 535, 532), (81, 82, 536, 535), (82, 83, 537, 536), (83, 538, 493, 537), (79, 89, 539, 534), (89, 95, 540, 539), (95, 78, 533, 540)])
me_cylinder_001.polygons.foreach_set('use_smooth', [True] * 493)
me_cylinder_001.materials.append(mat_material_001)
me_cylinder_001.use_remesh_preserve_volume = False
me_cylinder_001.use_remesh_preserve_attributes = False
me_cylinder_001.use_mirror_vertex_groups = False
me_cylinder_001.update()
me_cube_002 = bpy.data.meshes.new('Cube.002')
me_cube_002.from_pydata([(-0.5953, -1.0, -1.972), (-0.5953, 1.0, -1.972), (0.0693, -1.0, -1.972), (0.0693, -1.0, 2.132), (-0.01163, 1.0, -1.972), (-0.01163, 1.0, 2.132), (-0.5953, 0.6, -1.972), (-0.5953, 0.2, -1.972), (-0.5953, -0.2, -1.972), (-0.5953, -0.6, -1.972), (1.364, -0.6, -1.972), (1.364, -0.2, -1.972), (1.04, 0.2, -1.972), (0.5953, 0.6, -1.972), (0.5953, 0.6, 2.132), (1.04, 0.2, 2.132), (1.364, -0.2, 2.132), (1.364, -0.6, 2.132), (-0.5953, -1.0, -1.621), (-0.5953, 1.0, -1.621), (-0.01163, 1.0, -1.621), (0.0693, -1.0, -1.621), (0.5953, 0.6, -1.621), (1.04, 0.2, -1.621), (1.364, -0.2, -1.621), (1.364, -0.6, -1.621), (-0.5953, -0.6, -1.621), (-0.5953, -0.2, -1.621), (-0.5953, 0.2, -1.621), (-0.5953, 0.6, -1.621), (-0.2951, -1.0, 2.036), (-0.5563, -1.0, 1.591), (-0.4623, -1.0, 1.932), (-0.5563, 1.0, 1.591), (-0.2951, 1.0, 2.036), (-0.4623, 1.0, 1.932), (-0.2951, -0.6, 2.036), (-0.5563, -0.6, 1.591), (-0.4623, -0.6, 1.932), (-0.2951, -0.2, 2.036), (-0.5563, -0.2, 1.591), (-0.4623, -0.2, 1.932), (-0.2951, 0.2, 2.036), (-0.5563, 0.2, 1.591), (-0.4623, 0.2, 1.932), (-0.5563, 0.6, 1.591), (-0.2951, 0.6, 2.036), (-0.4623, 0.6, 1.932)], [], [(26, 37, 40, 27), (29, 45, 33, 19), (25, 17, 3, 21), (17, 36, 30, 3), (9, 10, 2, 0), (5, 34, 46, 14), (19, 33, 35, 34, 5, 20), (28, 43, 45, 29), (27, 40, 43, 28), (1, 4, 13, 6), (6, 13, 12, 7), (7, 12, 11, 8), (8, 11, 10, 9), (20, 5, 14, 22), (22, 14, 15, 23), (23, 15, 16, 24), (24, 16, 17, 25), (21, 3, 30, 32, 31, 18), (16, 39, 36, 17), (15, 42, 39, 16), (14, 46, 42, 15), (7, 28, 29, 6), (8, 27, 28, 7), (9, 26, 27, 8), (0, 18, 26, 9), (11, 24, 25, 10), (12, 23, 24, 11), (13, 22, 23, 12), (4, 20, 22, 13), (2, 21, 18, 0), (10, 25, 21, 2), (1, 19, 20, 4), (6, 29, 19, 1), (46, 34, 35, 47), (47, 35, 33, 45), (30, 36, 38, 32), (32, 38, 37, 31), (36, 39, 41, 38), (38, 41, 40, 37), (39, 42, 44, 41), (41, 44, 43, 40), (42, 46, 47, 44), (44, 47, 45, 43), (18, 31, 37, 26)])
me_cube_002.polygons.foreach_set('use_smooth', [True] * 44)
me_cube_002.materials.append(mat_material_007)
me_cube_002.use_remesh_preserve_volume = False
me_cube_002.use_remesh_preserve_attributes = False
me_cube_002.use_mirror_vertex_groups = False
me_cube_002.update()
me_cylinder_006 = bpy.data.meshes.new('Cylinder.006')
me_cylinder_006.from_pydata([(-4.928, 0.3729, -7.431), (-4.385e-16, 1.0, 3.956), (-4.664, 0.2637, -7.431), (0.7071, 0.7071, 3.956), (-4.555, -4.261e-07, -7.431), (1.0, 1.947e-07, 3.956), (-4.664, -0.2637, -7.431), (0.7071, -0.7071, 3.956), (-4.928, -0.3729, -7.431), (-8.742e-08, -1.0, 3.956), (-5.191, -0.2637, -7.431), (-0.7071, -0.7071, 3.956), (-5.301, -4.053e-07, -7.431), (-1.0, 2.503e-07, 3.956), (-5.191, 0.2637, -7.431), (-0.7071, 0.7071, 3.956), (-4.909, 0.3755, -7.397), (-4.644, 0.2655, -7.397), (-4.534, -4.245e-07, -7.397), (-4.644, -0.2655, -7.397), (-4.909, -0.3755, -7.397), (-5.175, -0.2655, -7.397), (-5.285, -4.036e-07, -7.397), (-5.175, 0.2655, -7.397), (-0.118, 0.9837, 2.088), (0.5776, 0.6956, 2.088), (0.8657, 5.181e-08, 2.088), (0.5776, -0.6956, 2.088), (-0.118, -0.9837, 2.088), (-0.8135, -0.6956, 2.088), (-1.102, 1.065e-07, 2.088), (-0.8135, 0.6956, 2.088)], [], [(24, 1, 3, 25), (25, 3, 5, 26), (26, 5, 7, 27), (27, 7, 9, 28), (28, 9, 11, 29), (29, 11, 13, 30), (3, 1, 15, 13, 11, 9, 7, 5), (30, 13, 15, 31), (31, 15, 1, 24), (0, 2, 4, 6, 8, 10, 12, 14), (14, 23, 16, 0), (12, 22, 23, 14), (10, 21, 22, 12), (8, 20, 21, 10), (6, 19, 20, 8), (4, 18, 19, 6), (2, 17, 18, 4), (0, 16, 17, 2), (23, 31, 24, 16), (22, 30, 31, 23), (21, 29, 30, 22), (20, 28, 29, 21), (19, 27, 28, 20), (18, 26, 27, 19), (17, 25, 26, 18), (16, 24, 25, 17)])
me_cylinder_006.polygons.foreach_set('use_smooth', [True] * 26)
me_cylinder_006.use_remesh_preserve_volume = False
me_cylinder_006.use_remesh_preserve_attributes = False
me_cylinder_006.use_mirror_vertex_groups = False
me_cylinder_006.update()
me_cylinder_005 = bpy.data.meshes.new('Cylinder.005')
me_cylinder_005.from_pydata([(-0.07072, 0.2106, -2.384e-07), (-0.07072, 0.1824, -0.1053), (-0.07072, 0.1053, -0.1824), (-0.07072, 1.788e-07, -0.2106), (-0.07072, -0.1053, -0.1824), (-0.07072, -0.1824, -0.1053), (-0.07072, -0.2106, -2.384e-07), (-0.07072, -0.1824, 0.1053), (-0.07072, -0.1053, 0.1824), (-0.07072, 5.96e-08, 0.2106), (-0.07072, 0.1053, 0.1824), (-0.07072, 0.1824, 0.1053), (-0.01478, 0.481, 0.2777), (-0.01478, 0.2777, 0.481), (-0.01478, -1.788e-07, 0.5554), (-0.01478, -0.2777, 0.481), (-0.01478, -0.481, 0.2777), (-0.01478, -0.5554, -2.384e-07), (-0.01478, -0.481, -0.2777), (-0.01478, -0.2777, -0.481), (-0.01478, 5.96e-08, -0.5554), (-0.01478, 0.2777, -0.481), (-0.01478, 0.481, -0.2777), (-0.01478, 0.5554, 0.0), (-0.1456, 0.4791, 0.0), (-0.1456, 0.4149, -0.2396), (-0.1456, 0.2396, -0.4149), (-0.1456, 5.96e-08, -0.4791), (-0.1456, -0.2396, -0.4149), (-0.1456, -0.4149, -0.2396), (-0.1456, -0.4791, -2.384e-07), (-0.1456, -0.4149, 0.2396), (-0.1456, -0.2396, 0.4149), (-0.1456, -1.788e-07, 0.4791), (-0.1456, 0.2396, 0.4149), (-0.1456, 0.4149, 0.2396), (-0.1193, 0.3151, 0.0), (-0.1193, 0.2729, -0.1575), (-0.1193, 0.1575, -0.2729), (-0.1193, 1.788e-07, -0.3151), (-0.1193, -0.1575, -0.2729), (-0.1193, -0.2729, -0.1575), (-0.1193, -0.3151, -2.384e-07), (-0.1193, -0.2729, 0.1575), (-0.1193, -0.1575, 0.2729), (-0.1193, -5.96e-08, 0.3151), (-0.1193, 0.1575, 0.2729), (-0.1193, 0.2729, 0.1575), (-0.1349, 0.2106, -2.384e-07), (-0.1349, 0.1824, -0.1053), (-0.1349, 0.1053, -0.1824), (-0.1349, 1.788e-07, -0.2106), (-0.1349, -0.1053, -0.1824), (-0.1349, -0.1824, -0.1053), (-0.1349, -0.2106, -2.384e-07), (-0.1349, -0.1824, 0.1053), (-0.1349, -0.1053, 0.1824), (-0.1349, 5.96e-08, 0.2106), (-0.1349, 0.1053, 0.1824), (-0.1349, 0.1824, 0.1053), (-0.0697, 0.5667, 0.0), (-0.09057, 0.5516, 0.0), (-0.09057, 0.4777, -0.2758), (-0.0697, 0.4907, -0.2833), (-0.09057, 0.2758, -0.4777), (-0.0697, 0.2833, -0.4907), (-0.09057, 5.96e-08, -0.5516), (-0.0697, 5.96e-08, -0.5667), (-0.09057, -0.2758, -0.4777), (-0.0697, -0.2833, -0.4907), (-0.09057, -0.4777, -0.2758), (-0.0697, -0.4907, -0.2833), (-0.09057, -0.5516, -2.384e-07), (-0.0697, -0.5667, -2.384e-07), (-0.09057, -0.4777, 0.2758), (-0.0697, -0.4907, 0.2833), (-0.09057, -0.2758, 0.4777), (-0.0697, -0.2833, 0.4907), (-0.09057, -1.788e-07, 0.5516), (-0.0697, -1.788e-07, 0.5667), (-0.09057, 0.2758, 0.4777), (-0.0697, 0.2833, 0.4907), (-0.09057, 0.4777, 0.2758), (-0.0697, 0.4907, 0.2833), (-0.03095, 0.5667, 0.0), (0.0, 0.5517, 0.0), (0.0, 0.4778, -0.2758), (-0.03095, 0.4907, -0.2833), (0.0, 0.2758, -0.4778), (-0.03095, 0.2833, -0.4907), (0.0, 5.96e-08, -0.5517), (-0.03095, 5.96e-08, -0.5667), (0.0, -0.2758, -0.4778), (-0.03095, -0.2833, -0.4907), (0.0, -0.4778, -0.2758), (-0.03095, -0.4907, -0.2833), (0.0, -0.5517, -2.321e-07), (-0.03095, -0.5667, -2.384e-07), (0.0, -0.4778, 0.2758), (-0.03095, -0.4907, 0.2833), (0.0, -0.2758, 0.4778), (-0.03095, -0.2833, 0.4907), (0.0, -1.725e-07, 0.5517), (-0.03095, -1.788e-07, 0.5667), (0.0, 0.2758, 0.4778), (-0.03095, 0.2833, 0.4907), (0.0, 0.4778, 0.2758), (-0.03095, 0.4907, 0.2833), (-0.2943, 0.1933, -2.301e-07), (-0.2943, 0.1674, -0.09664), (-0.2943, 0.09664, -0.1674), (-0.2943, 1.946e-07, -0.1933), (-0.2943, -0.09664, -0.1674), (-0.2943, -0.1674, -0.09664), (-0.2943, -0.1933, -2.144e-07), (-0.2943, -0.1674, 0.09664), (-0.2943, -0.09664, 0.1674), (-0.2943, 7.779e-08, 0.1933), (-0.2943, 0.09664, 0.1674), (-0.2943, 0.1674, 0.09664), (-0.2943, 0.2106, -2.144e-07), (-0.2943, 0.1824, -0.1053), (-0.2943, 0.1053, -0.1824), (-0.2943, 1.788e-07, -0.2106), (-0.2943, -0.1053, -0.1824), (-0.2943, -0.1824, -0.1053), (-0.2943, -0.2106, -2.144e-07), (-0.2943, -0.1824, 0.1053), (-0.2943, -0.1053, 0.1824), (-0.2943, 5.96e-08, 0.2106), (-0.2943, 0.1053, 0.1824), (-0.2943, 0.1824, 0.1053)], [], [(1, 2, 50, 49), (83, 107, 84, 60), (81, 105, 107, 83), (34, 80, 82, 35), (79, 103, 105, 81), (33, 78, 80, 34), (77, 101, 103, 79), (32, 76, 78, 33), (75, 99, 101, 77), (31, 74, 76, 32), (73, 97, 99, 75), (30, 72, 74, 31), (71, 95, 97, 73), (29, 70, 72, 30), (69, 93, 95, 71), (28, 68, 70, 29), (67, 91, 93, 69), (27, 66, 68, 28), (65, 89, 91, 67), (26, 64, 66, 27), (63, 87, 89, 65), (25, 62, 64, 26), (60, 84, 87, 63), (37, 36, 24, 25), (38, 37, 25, 26), (39, 38, 26, 27), (40, 39, 27, 28), (41, 40, 28, 29), (42, 41, 29, 30), (43, 42, 30, 31), (44, 43, 31, 32), (45, 44, 32, 33), (46, 45, 33, 34), (47, 46, 34, 35), (36, 47, 35, 24), (1, 0, 36, 37), (2, 1, 37, 38), (3, 2, 38, 39), (4, 3, 39, 40), (5, 4, 40, 41), (6, 5, 41, 42), (7, 6, 42, 43), (8, 7, 43, 44), (9, 8, 44, 45), (10, 9, 45, 46), (11, 10, 46, 47), (0, 11, 47, 36), (5, 6, 54, 53), (9, 10, 58, 57), (2, 3, 51, 50), (6, 7, 55, 54), (10, 11, 59, 58), (3, 4, 52, 51), (7, 8, 56, 55), (11, 0, 48, 59), (0, 1, 49, 48), (4, 5, 53, 52), (8, 9, 57, 56), (54, 55, 127, 126), (35, 82, 61, 24), (79, 81, 80, 78), (75, 77, 76, 74), (71, 73, 72, 70), (81, 83, 82, 80), (63, 65, 64, 62), (60, 63, 62, 61), (67, 69, 68, 66), (77, 79, 78, 76), (65, 67, 66, 64), (69, 71, 70, 68), (83, 60, 61, 82), (23, 22, 87, 84), (22, 21, 89, 87), (21, 20, 91, 89), (20, 19, 93, 91), (19, 18, 95, 93), (18, 17, 97, 95), (17, 16, 99, 97), (16, 15, 101, 99), (15, 14, 103, 101), (14, 13, 105, 103), (13, 12, 107, 105), (12, 23, 84, 107), (24, 61, 62, 25), (106, 85, 23, 12), (104, 106, 12, 13), (102, 104, 13, 14), (100, 102, 14, 15), (98, 100, 15, 16), (96, 98, 16, 17), (94, 96, 17, 18), (92, 94, 18, 19), (90, 92, 19, 20), (88, 90, 20, 21), (86, 88, 21, 22), (85, 86, 22, 23), (73, 75, 74, 72), (108, 109, 110, 111, 112, 113, 114, 115, 116, 117, 118, 119), (51, 52, 124, 123), (58, 59, 131, 130), (48, 49, 121, 120), (55, 56, 128, 127), (52, 53, 125, 124), (59, 48, 120, 131), (49, 50, 122, 121), (56, 57, 129, 128), (53, 54, 126, 125), (50, 51, 123, 122), (57, 58, 130, 129), (109, 108, 120, 121), (110, 109, 121, 122), (111, 110, 122, 123), (112, 111, 123, 124), (113, 112, 124, 125), (114, 113, 125, 126), (115, 114, 126, 127), (116, 115, 127, 128), (117, 116, 128, 129), (118, 117, 129, 130), (119, 118, 130, 131), (108, 119, 131, 120)])
me_cylinder_005.polygons.foreach_set('use_smooth', [True] * 121)
me_cylinder_005.use_remesh_preserve_volume = False
me_cylinder_005.use_remesh_preserve_attributes = False
me_cylinder_005.use_mirror_vertex_groups = False
me_cylinder_005.update()
me_wye_joint = bpy.data.meshes.new('Wye Joint')
me_wye_joint.from_pydata([(0.1079, 0.7782, -0.9537), (0.9642, 0.4236, -0.9583), (1.319, -0.4327, -0.9693), (0.9642, -1.289, -0.9804), (0.1079, -1.644, -0.9849), (-0.7484, -1.289, -0.9804), (-1.103, -0.4327, -0.9693), (-0.7484, 0.4236, -0.9583), (0.1079, 0.7619, 0.314), (0.9642, 0.4102, 0.07999), (1.319, -0.4448, -0.02608), (0.9642, -1.302, 0.05791), (0.1079, -1.66, 0.2828), (-0.7484, -1.302, 0.05792), (-1.103, -0.4448, -0.02608), (-0.7484, 0.4102, 0.07999), (0.1079, 0.3852, 2.022), (0.1079, -0.4802, 2.72), (0.1079, -1.327, 2.0), (-6.951, 0.6043, 12.54), (-6.21, 0.2441, 12.96), (-5.903, -0.6144, 13.13), (-6.21, -1.468, 12.94), (-6.951, -1.817, 12.51), (-7.693, -1.457, 12.09), (-8.0, -0.5988, 11.92), (-7.693, 0.2552, 12.11), (6.765, 0.6133, 11.84), (7.507, 0.2641, 11.41), (7.814, -0.5898, 11.22), (7.507, -1.448, 11.39), (6.765, -1.809, 11.81), (6.024, -1.459, 12.25), (5.716, -0.6054, 12.43), (6.024, 0.2531, 12.27), (0.1079, 0.5904, -2.285), (0.9642, 0.2555, -2.168), (1.319, -0.5528, -1.885), (0.9642, -1.361, -1.603), (0.1079, -1.696, -1.486), (-0.7484, -1.361, -1.603), (-1.103, -0.5528, -1.885), (-0.7484, 0.2555, -2.168), (0.1079, -0.04144, -3.472), (0.9642, -0.3161, -3.247), (1.319, -0.9791, -2.705), (0.9642, -1.642, -2.163), (0.1079, -1.917, -1.939), (-0.7484, -1.642, -2.163), (-1.103, -0.9791, -2.705), (-0.7484, -0.3161, -3.247), (0.1079, -1.041, -4.371), (0.9642, -1.222, -4.066), (1.319, -1.66, -3.33), (0.9642, -2.098, -2.594), (0.1079, -2.279, -2.289), (-0.7484, -2.098, -2.594), (-1.103, -1.66, -3.33), (-0.7484, -1.222, -4.066), (1.319, -3.474, -4.408), (0.9642, -3.911, -3.672), (0.1079, -4.092, -3.367), (-0.7484, -3.911, -3.672), (0.9642, -3.036, -5.144), (-1.103, -3.474, -4.408), (-0.7484, -3.036, -5.144), (0.1079, -2.855, -5.449), (-0.0635, -1.331, 2.297), (-0.08361, -1.664, 0.6144), (-0.9368, 0.406, 0.4062), (-0.9368, -1.306, 0.3841), (-0.05517, -0.4839, 3.003), (-1.29, -0.449, 0.2979), (-0.0635, 0.3813, 2.319), (-0.08361, 0.7576, 0.6456), (0.2881, 0.7579, 0.6262), (0.2597, -0.4836, 2.983), (1.141, 0.4062, 0.3868), (1.495, -0.4487, 0.2785), (0.2681, 0.3816, 2.299), (0.2681, -1.331, 2.277), (0.2881, -1.664, 0.595), (1.141, -1.306, 0.3648), (-6.21, -1.468, 12.94), (-6.951, -1.817, 12.51), (-7.693, 0.2552, 12.11), (-7.693, -1.457, 12.09), (-5.903, -0.6144, 13.13), (-8.0, -0.5988, 11.92), (-6.21, 0.2441, 12.96), (-6.951, 0.6043, 12.54), (6.765, 0.6133, 11.84), (5.716, -0.6054, 12.43), (7.507, 0.2641, 11.41), (7.814, -0.5898, 11.22), (6.024, 0.2531, 12.27), (6.024, -1.459, 12.25), (6.765, -1.809, 11.81), (7.507, -1.448, 11.39)], [], [(8, 0, 7, 15), (0, 8, 9, 1), (1, 9, 10, 2), (2, 10, 11, 3), (3, 11, 12, 4), (4, 12, 13, 5), (5, 13, 14, 6), (6, 14, 15, 7), (74, 8, 15, 69), (90, 19, 20, 89), (89, 20, 21, 87), (87, 21, 22, 83), (83, 22, 23, 84), (84, 23, 24, 86), (86, 24, 25, 88), (88, 25, 26, 85), (75, 8, 16, 79), (91, 27, 28, 93), (93, 28, 29, 94), (94, 29, 30, 98), (98, 30, 31, 97), (97, 31, 32, 96), (96, 32, 33, 92), (92, 33, 34, 95), (23, 22, 21, 20, 19, 26, 25, 24), (32, 31, 30, 29, 28, 27, 34, 33), (0, 1, 36, 35), (39, 40, 48, 47), (1, 2, 37, 36), (2, 3, 38, 37), (4, 5, 40, 39), (3, 4, 39, 38), (5, 6, 41, 40), (6, 7, 42, 41), (7, 0, 35, 42), (43, 44, 52, 51), (37, 38, 46, 45), (42, 35, 43, 50), (40, 41, 49, 48), (36, 37, 45, 44), (38, 39, 47, 46), (35, 36, 44, 43), (41, 42, 50, 49), (52, 53, 59, 63), (49, 50, 58, 57), (47, 48, 56, 55), (45, 46, 54, 53), (50, 43, 51, 58), (48, 49, 57, 56), (44, 45, 53, 52), (46, 47, 55, 54), (59, 60, 61, 62, 64, 65, 66, 63), (54, 55, 61, 60), (51, 52, 63, 66), (57, 58, 65, 64), (55, 56, 62, 61), (53, 54, 60, 59), (58, 51, 66, 65), (56, 57, 64, 62), (14, 72, 69, 15), (13, 70, 72, 14), (12, 68, 70, 13), (18, 67, 68, 12), (17, 71, 67, 18), (16, 73, 71, 17), (8, 74, 73, 16), (90, 74, 69, 85), (17, 76, 79, 16), (18, 80, 76, 17), (12, 81, 80, 18), (11, 82, 81, 12), (10, 78, 82, 11), (9, 77, 78, 10), (8, 75, 77, 9), (91, 75, 79, 95), (19, 90, 85, 26), (72, 88, 85, 69), (70, 86, 88, 72), (68, 84, 86, 70), (67, 83, 84, 68), (71, 87, 83, 67), (73, 89, 87, 71), (74, 90, 89, 73), (27, 91, 95, 34), (76, 92, 95, 79), (80, 96, 92, 76), (81, 97, 96, 80), (82, 98, 97, 81), (78, 94, 98, 82), (77, 93, 94, 78), (75, 91, 93, 77)])
me_wye_joint.polygons.foreach_set('use_smooth', [True] * 91)
me_wye_joint.use_remesh_preserve_volume = False
me_wye_joint.use_remesh_preserve_attributes = False
me_wye_joint.use_mirror_vertex_groups = False
me_wye_joint.update()
me_cylinder_004 = bpy.data.meshes.new('Cylinder.004')
me_cylinder_004.from_pydata([(0.9524, 1.459, -2.027), (1.133, 1.459, -2.027), (0.9524, 1.431, -2.132), (1.133, 1.431, -2.132), (0.9524, 1.354, -2.209), (1.133, 1.354, -2.209), (0.9524, 1.249, -2.237), (1.133, 1.249, -2.237), (0.9524, 1.143, -2.209), (1.133, 1.143, -2.209), (0.9524, 1.066, -2.132), (1.133, 1.066, -2.132), (0.9524, 1.038, -2.027), (1.133, 1.038, -2.027), (0.9524, 1.066, -1.921), (1.133, 1.066, -1.921), (0.9524, 1.143, -1.844), (1.133, 1.143, -1.844), (0.9524, 1.249, -1.816), (1.133, 1.249, -1.816), (0.9524, 1.354, -1.844), (1.133, 1.354, -1.844), (0.9524, 1.431, -1.921), (1.133, 1.431, -1.921), (1.008, 1.73, -1.749), (1.008, 1.526, -1.546), (1.008, 1.249, -1.471), (1.008, 0.9709, -1.546), (1.008, 0.7676, -1.749), (1.008, 0.6932, -2.027), (1.008, 0.7676, -2.304), (1.008, 0.9709, -2.508), (1.008, 1.249, -2.582), (1.008, 1.526, -2.508), (1.008, 1.73, -2.304), (1.008, 1.804, -2.027), (0.8776, 1.728, -2.027), (0.8776, 1.664, -2.266), (1.207, 1.664, -2.266), (1.207, 1.728, -2.027), (0.8776, 1.488, -2.442), (1.207, 1.488, -2.442), (0.8776, 1.249, -2.506), (1.207, 1.249, -2.506), (0.8776, 1.009, -2.442), (1.207, 1.009, -2.442), (0.8776, 0.8337, -2.266), (1.207, 0.8337, -2.266), (0.8776, 0.7695, -2.027), (1.207, 0.7695, -2.027), (0.8776, 0.8337, -1.787), (1.207, 0.8337, -1.787), (0.8776, 1.009, -1.612), (1.207, 1.009, -1.612), (0.8776, 1.249, -1.548), (1.207, 1.249, -1.548), (0.8776, 1.488, -1.612), (1.207, 1.488, -1.612), (0.8776, 1.664, -1.787), (1.207, 1.664, -1.787), (0.9038, 1.564, -2.027), (0.9038, 1.521, -2.184), (1.181, 1.521, -2.184), (1.181, 1.564, -2.027), (0.9038, 1.406, -2.3), (1.181, 1.406, -2.3), (0.9038, 1.249, -2.342), (1.181, 1.249, -2.342), (0.9038, 1.091, -2.3), (1.181, 1.091, -2.3), (0.9038, 0.9757, -2.184), (1.181, 0.9757, -2.184), (0.9038, 0.9335, -2.027), (1.181, 0.9335, -2.027), (0.9038, 0.9757, -1.869), (1.181, 0.9757, -1.869), (0.9038, 1.091, -1.754), (1.181, 1.091, -1.754), (0.9038, 1.249, -1.712), (1.181, 1.249, -1.712), (0.9038, 1.406, -1.754), (1.181, 1.406, -1.754), (0.9038, 1.521, -1.869), (1.181, 1.521, -1.869), (0.9004, 1.339, -2.027), (1.259, 1.306, -2.027), (0.9004, 1.327, -2.072), (1.259, 1.298, -2.055), (0.9004, 1.294, -2.105), (1.259, 1.277, -2.076), (0.9004, 1.249, -2.117), (1.259, 1.249, -2.084), (0.9004, 1.203, -2.105), (1.259, 1.22, -2.076), (0.9004, 1.17, -2.072), (1.259, 1.199, -2.055), (0.9004, 1.158, -2.027), (1.259, 1.192, -2.027), (0.9004, 1.17, -1.981), (1.259, 1.199, -1.998), (0.9004, 1.203, -1.948), (1.259, 1.22, -1.977), (0.9004, 1.249, -1.936), (1.259, 1.249, -1.97), (0.9004, 1.294, -1.948), (1.259, 1.277, -1.977), (0.9004, 1.327, -1.981), (1.259, 1.298, -1.998), (1.197, 1.431, -2.132), (1.197, 1.459, -2.027), (1.197, 1.354, -2.209), (1.197, 1.249, -2.237), (1.197, 1.143, -2.209), (1.197, 1.066, -2.132), (1.197, 1.038, -2.027), (1.197, 1.066, -1.921), (1.197, 1.143, -1.844), (1.197, 1.249, -1.816), (1.197, 1.354, -1.844), (1.197, 1.431, -1.921), (1.185, 1.391, -2.109), (1.185, 1.414, -2.027), (1.185, 1.331, -2.17), (1.185, 1.249, -2.192), (1.185, 1.166, -2.17), (1.185, 1.106, -2.109), (1.185, 1.084, -2.027), (1.185, 1.106, -1.944), (1.185, 1.166, -1.884), (1.185, 1.249, -1.862), (1.185, 1.331, -1.884), (1.185, 1.391, -1.944), (1.154, 1.359, -2.09), (1.154, 1.376, -2.027), (1.154, 1.312, -2.137), (1.154, 1.249, -2.154), (1.154, 1.185, -2.137), (1.154, 1.139, -2.09), (1.154, 1.122, -2.027), (1.154, 1.139, -1.963), (1.154, 1.185, -1.917), (1.154, 1.249, -1.9), (1.154, 1.312, -1.917), (1.154, 1.359, -1.963), (1.184, 1.413, -2.027), (1.184, 1.391, -2.109), (1.184, 1.331, -2.169), (1.184, 1.249, -2.191), (1.184, 1.167, -2.169), (1.184, 1.107, -2.109), (1.184, 1.085, -2.027), (1.184, 1.107, -1.945), (1.184, 1.167, -1.885), (1.184, 1.249, -1.863), (1.184, 1.331, -1.885), (1.184, 1.391, -1.945), (1.196, 1.455, -2.027), (1.196, 1.427, -2.13), (1.196, 1.352, -2.205), (1.196, 1.249, -2.233), (1.196, 1.146, -2.205), (1.196, 1.07, -2.13), (1.196, 1.043, -2.027), (1.196, 1.07, -1.924), (1.196, 1.146, -1.848), (1.196, 1.249, -1.821), (1.196, 1.352, -1.848), (1.196, 1.427, -1.924), (1.146, 1.143, -2.209), (1.146, 1.066, -2.132), (1.146, 1.143, -1.844), (1.146, 1.249, -1.816), (1.146, 1.431, -2.132), (1.146, 1.354, -2.209), (1.146, 1.038, -2.027), (1.146, 1.354, -1.844), (1.146, 1.249, -2.237), (1.146, 1.066, -1.921), (1.146, 1.431, -1.921), (1.146, 1.459, -2.027), (0.8883, 1.459, -2.027), (0.8883, 1.431, -2.132), (0.8883, 1.354, -2.209), (0.8883, 1.249, -2.237), (0.8883, 1.143, -2.209), (0.8883, 1.066, -2.132), (0.8883, 1.038, -2.027), (0.8883, 1.066, -1.921), (0.8883, 1.143, -1.844), (0.8883, 1.249, -1.816), (0.8883, 1.354, -1.844), (0.8883, 1.431, -1.921), (0.9004, 1.321, -2.027), (0.9004, 1.311, -2.063), (0.9004, 1.285, -2.089), (0.9004, 1.249, -2.099), (0.9004, 1.212, -2.089), (0.9004, 1.186, -2.063), (0.9004, 1.176, -2.027), (0.9004, 1.186, -1.991), (0.9004, 1.212, -1.964), (0.9004, 1.249, -1.954), (0.9004, 1.285, -1.964), (0.9004, 1.311, -1.991), (1.046, 1.401, -2.027), (1.046, 1.381, -2.103), (1.046, 1.325, -2.159), (1.046, 1.249, -2.179), (1.046, 1.172, -2.159), (1.046, 1.116, -2.103), (1.046, 1.096, -2.027), (1.046, 1.116, -1.95), (1.046, 1.172, -1.895), (1.046, 1.249, -1.874), (1.046, 1.325, -1.895), (1.046, 1.381, -1.95), (1.077, 1.73, -1.749), (1.077, 1.526, -1.546), (1.077, 1.249, -1.471), (1.077, 0.9709, -1.546), (1.077, 0.7676, -1.749), (1.077, 0.6932, -2.027), (1.077, 0.7676, -2.304), (1.077, 0.9709, -2.508), (1.077, 1.249, -2.582), (1.077, 1.526, -2.508), (1.077, 1.73, -2.304), (1.077, 1.804, -2.027), (0.9535, 1.815, -2.027), (0.9326, 1.8, -2.027), (1.152, 1.8, -2.027), (1.132, 1.815, -2.027), (1.132, 1.739, -2.31), (1.152, 1.726, -2.302), (0.9326, 1.726, -2.302), (0.9535, 1.739, -2.31), (1.132, 1.532, -2.517), (1.152, 1.524, -2.504), (0.9326, 1.524, -2.504), (0.9535, 1.532, -2.517), (1.132, 1.249, -2.593), (1.152, 1.249, -2.578), (0.9326, 1.249, -2.578), (0.9535, 1.249, -2.593), (1.132, 0.9653, -2.517), (1.152, 0.9728, -2.504), (0.9326, 0.9728, -2.504), (0.9535, 0.9653, -2.517), (1.132, 0.7578, -2.31), (1.152, 0.7708, -2.302), (0.9326, 0.7708, -2.302), (0.9535, 0.7578, -2.31), (1.132, 0.6819, -2.027), (1.152, 0.6969, -2.027), (0.9326, 0.6969, -2.027), (0.9535, 0.6819, -2.027), (1.132, 0.7578, -1.743), (1.152, 0.7708, -1.751), (0.9326, 0.7708, -1.751), (0.9535, 0.7578, -1.743), (1.132, 0.9653, -1.536), (1.152, 0.9728, -1.549), (0.9326, 0.9728, -1.549), (0.9535, 0.9653, -1.536), (1.132, 1.249, -1.46), (1.152, 1.249, -1.475), (0.9326, 1.249, -1.475), (0.9535, 1.249, -1.46), (1.132, 1.532, -1.536), (1.152, 1.524, -1.549), (0.9326, 1.524, -1.549), (0.9535, 1.532, -1.536), (1.132, 1.739, -1.743), (1.152, 1.726, -1.751), (0.9326, 1.726, -1.751), (0.9535, 1.739, -1.743), (0.9922, 1.815, -2.027), (1.023, 1.815, -2.027), (1.062, 1.815, -2.027), (1.093, 1.815, -2.027), (1.093, 1.739, -2.31), (1.062, 1.739, -2.31), (1.023, 1.739, -2.31), (0.9922, 1.739, -2.31), (1.093, 1.532, -2.517), (1.062, 1.532, -2.517), (1.023, 1.532, -2.517), (0.9922, 1.532, -2.517), (1.093, 1.249, -2.593), (1.062, 1.249, -2.593), (1.023, 1.249, -2.593), (0.9922, 1.249, -2.593), (1.093, 0.9653, -2.517), (1.062, 0.9653, -2.517), (1.023, 0.9653, -2.517), (0.9922, 0.9653, -2.517), (1.093, 0.7578, -2.31), (1.062, 0.7578, -2.31), (1.023, 0.7578, -2.31), (0.9922, 0.7578, -2.31), (1.093, 0.6819, -2.027), (1.062, 0.6819, -2.027), (1.023, 0.6819, -2.027), (0.9922, 0.6819, -2.027), (1.093, 0.7578, -1.743), (1.062, 0.7578, -1.743), (1.023, 0.7578, -1.743), (0.9922, 0.7578, -1.743), (1.093, 0.9653, -1.536), (1.062, 0.9653, -1.536), (1.023, 0.9653, -1.536), (0.9922, 0.9653, -1.536), (1.093, 1.249, -1.46), (1.062, 1.249, -1.46), (1.023, 1.249, -1.46), (0.9922, 1.249, -1.46), (1.093, 1.532, -1.536), (1.062, 1.532, -1.536), (1.023, 1.532, -1.536), (0.9922, 1.532, -1.536), (1.093, 1.739, -1.743), (1.062, 1.739, -1.743), (1.023, 1.739, -1.743), (0.9922, 1.739, -1.743)], [], [(320, 272, 231, 279), (280, 232, 236, 284), (284, 236, 240, 288), (288, 240, 244, 292), (292, 244, 248, 296), (296, 248, 252, 300), (300, 252, 256, 304), (304, 256, 260, 308), (308, 260, 264, 312), (312, 264, 268, 316), (2, 4, 182, 181), (316, 268, 272, 320), (279, 231, 232, 280), (169, 168, 112, 113), (275, 323, 276, 228), (233, 38, 41, 237), (271, 319, 323, 275), (56, 270, 274, 58), (267, 315, 319, 271), (54, 266, 270, 56), (263, 311, 315, 267), (52, 262, 266, 54), (259, 307, 311, 263), (50, 258, 262, 52), (255, 303, 307, 259), (48, 254, 258, 50), (251, 299, 303, 255), (46, 250, 254, 48), (247, 295, 299, 251), (44, 246, 250, 46), (243, 291, 295, 247), (42, 242, 246, 44), (239, 287, 291, 243), (40, 238, 242, 42), (235, 283, 287, 239), (37, 234, 238, 40), (228, 276, 283, 235), (230, 39, 38, 233), (61, 60, 36, 37), (63, 62, 38, 39), (64, 61, 37, 40), (62, 65, 41, 38), (66, 64, 40, 42), (65, 67, 43, 41), (68, 66, 42, 44), (67, 69, 45, 43), (70, 68, 44, 46), (69, 71, 47, 45), (72, 70, 46, 48), (71, 73, 49, 47), (74, 72, 48, 50), (73, 75, 51, 49), (76, 74, 50, 52), (75, 77, 53, 51), (78, 76, 52, 54), (77, 79, 55, 53), (80, 78, 54, 56), (79, 81, 57, 55), (82, 80, 56, 58), (81, 83, 59, 57), (60, 82, 58, 36), (83, 63, 39, 59), (2, 0, 60, 61), (1, 3, 62, 63), (4, 2, 61, 64), (3, 5, 65, 62), (6, 4, 64, 66), (5, 7, 67, 65), (8, 6, 66, 68), (7, 9, 69, 67), (10, 8, 68, 70), (9, 11, 71, 69), (12, 10, 70, 72), (11, 13, 73, 71), (14, 12, 72, 74), (13, 15, 75, 73), (16, 14, 74, 76), (15, 17, 77, 75), (18, 16, 76, 78), (17, 19, 79, 77), (20, 18, 78, 80), (19, 21, 81, 79), (22, 20, 80, 82), (21, 23, 83, 81), (0, 22, 82, 60), (23, 1, 63, 83), (87, 85, 107, 105, 103, 101, 99, 97, 95, 93, 91, 89), (102, 104, 202, 201), (171, 170, 116, 117), (10, 12, 186, 185), (173, 172, 108, 110), (18, 20, 190, 189), (174, 169, 113, 114), (4, 6, 183, 182), (175, 171, 117, 118), (12, 14, 187, 186), (176, 173, 110, 111), (20, 22, 191, 190), (177, 174, 114, 115), (6, 8, 184, 183), (178, 175, 118, 119), (14, 16, 188, 187), (168, 176, 111, 112), (22, 0, 180, 191), (0, 2, 181, 180), (170, 177, 115, 116), (8, 10, 185, 184), (179, 178, 119, 109), (172, 179, 109, 108), (16, 18, 189, 188), (156, 157, 108, 109), (157, 158, 110, 108), (158, 159, 111, 110), (159, 160, 112, 111), (160, 161, 113, 112), (161, 162, 114, 113), (162, 163, 115, 114), (163, 164, 116, 115), (164, 165, 117, 116), (165, 166, 118, 117), (166, 167, 119, 118), (167, 156, 109, 119), (144, 145, 120, 121), (145, 146, 122, 120), (146, 147, 123, 122), (147, 148, 124, 123), (148, 149, 125, 124), (149, 150, 126, 125), (150, 151, 127, 126), (151, 152, 128, 127), (152, 153, 129, 128), (153, 154, 130, 129), (154, 155, 131, 130), (155, 144, 121, 131), (85, 87, 132, 133), (87, 89, 134, 132), (89, 91, 135, 134), (91, 93, 136, 135), (93, 95, 137, 136), (95, 97, 138, 137), (97, 99, 139, 138), (99, 101, 140, 139), (101, 103, 141, 140), (103, 105, 142, 141), (105, 107, 143, 142), (107, 85, 133, 143), (143, 133, 144, 155), (142, 143, 155, 154), (141, 142, 154, 153), (140, 141, 153, 152), (139, 140, 152, 151), (138, 139, 151, 150), (137, 138, 150, 149), (136, 137, 149, 148), (135, 136, 148, 147), (134, 135, 147, 146), (132, 134, 146, 145), (133, 132, 145, 144), (131, 121, 156, 167), (130, 131, 167, 166), (129, 130, 166, 165), (128, 129, 165, 164), (127, 128, 164, 163), (126, 127, 163, 162), (125, 126, 162, 161), (124, 125, 161, 160), (123, 124, 160, 159), (122, 123, 159, 158), (120, 122, 158, 157), (121, 120, 157, 156), (3, 1, 179, 172), (1, 23, 178, 179), (17, 15, 177, 170), (9, 7, 176, 168), (23, 21, 175, 178), (15, 13, 174, 177), (7, 5, 173, 176), (21, 19, 171, 175), (13, 11, 169, 174), (5, 3, 172, 173), (19, 17, 170, 171), (11, 9, 168, 169), (86, 84, 180, 181), (88, 86, 181, 182), (90, 88, 182, 183), (92, 90, 183, 184), (94, 92, 184, 185), (96, 94, 185, 186), (98, 96, 186, 187), (100, 98, 187, 188), (102, 100, 188, 189), (104, 102, 189, 190), (106, 104, 190, 191), (84, 106, 191, 180), (194, 195, 207, 206), (96, 98, 199, 198), (90, 92, 196, 195), (104, 106, 203, 202), (84, 86, 193, 192), (98, 100, 200, 199), (92, 94, 197, 196), (106, 84, 192, 203), (86, 88, 194, 193), (100, 102, 201, 200), (94, 96, 198, 197), (88, 90, 195, 194), (201, 202, 214, 213), (198, 199, 211, 210), (195, 196, 208, 207), (202, 203, 215, 214), (192, 193, 205, 204), (199, 200, 212, 211), (196, 197, 209, 208), (203, 192, 204, 215), (193, 194, 206, 205), (200, 201, 213, 212), (197, 198, 210, 209), (58, 274, 229, 36), (282, 281, 285, 286), (237, 41, 43, 241), (286, 285, 289, 290), (241, 43, 45, 245), (290, 289, 293, 294), (245, 45, 47, 249), (294, 293, 297, 298), (249, 47, 49, 253), (298, 297, 301, 302), (253, 49, 51, 257), (302, 301, 305, 306), (257, 51, 53, 261), (306, 305, 309, 310), (261, 53, 55, 265), (310, 309, 313, 314), (265, 55, 57, 269), (314, 313, 317, 318), (269, 57, 59, 273), (318, 317, 321, 322), (322, 321, 278, 277), (320, 279, 227, 216), (273, 59, 39, 230), (277, 278, 281, 282), (267, 271, 270, 266), (265, 269, 268, 264), (259, 263, 262, 258), (257, 261, 260, 256), (251, 255, 254, 250), (249, 253, 252, 248), (271, 275, 274, 270), (269, 273, 272, 268), (235, 239, 238, 234), (237, 241, 240, 236), (228, 235, 234, 229), (233, 237, 236, 232), (243, 247, 246, 242), (241, 245, 244, 240), (263, 267, 266, 262), (261, 265, 264, 260), (239, 243, 242, 238), (230, 233, 232, 231), (247, 251, 250, 246), (253, 257, 256, 252), (273, 230, 231, 272), (275, 228, 229, 274), (245, 249, 248, 244), (35, 34, 283, 276), (227, 226, 281, 278), (34, 33, 287, 283), (226, 225, 285, 281), (33, 32, 291, 287), (225, 224, 289, 285), (32, 31, 295, 291), (224, 223, 293, 289), (31, 30, 299, 295), (223, 222, 297, 293), (30, 29, 303, 299), (222, 221, 301, 297), (29, 28, 307, 303), (221, 220, 305, 301), (28, 27, 311, 307), (220, 219, 309, 305), (27, 26, 315, 311), (219, 218, 313, 309), (26, 25, 319, 315), (218, 217, 317, 313), (25, 24, 323, 319), (217, 216, 321, 317), (24, 35, 276, 323), (216, 227, 278, 321), (36, 229, 234, 37), (316, 320, 216, 217), (312, 316, 217, 218), (308, 312, 218, 219), (304, 308, 219, 220), (300, 304, 220, 221), (296, 300, 221, 222), (292, 296, 222, 223), (288, 292, 223, 224), (284, 288, 224, 225), (280, 284, 225, 226), (279, 280, 226, 227), (322, 277, 35, 24), (318, 322, 24, 25), (314, 318, 25, 26), (310, 314, 26, 27), (306, 310, 27, 28), (302, 306, 28, 29), (298, 302, 29, 30), (294, 298, 30, 31), (290, 294, 31, 32), (286, 290, 32, 33), (282, 286, 33, 34), (277, 282, 34, 35), (255, 259, 258, 254)])
me_cylinder_004.polygons.foreach_set('use_smooth', [True] * 313)
_k = {(180, 181): 1.0, (181, 182): 1.0, (182, 183): 1.0, (183, 184): 1.0, (184, 185): 1.0, (185, 186): 1.0, (186, 187): 1.0, (187, 188): 1.0, (188, 189): 1.0, (189, 190): 1.0, (190, 191): 1.0, (180, 191): 1.0}
me_cylinder_004.attributes.new('crease_edge', 'FLOAT', 'EDGE').data.foreach_set('value', [_k.get((min(e.vertices), max(e.vertices)), 0.0) for e in me_cylinder_004.edges])
me_cylinder_004.use_remesh_preserve_volume = False
me_cylinder_004.use_remesh_preserve_attributes = False
me_cylinder_004.use_mirror_vertex_groups = False
me_cylinder_004.update()
me_cylinder_003 = bpy.data.meshes.new('Cylinder.003')
me_cylinder_003.from_pydata([(0.9868, 1.051, 0.8304), (1.141, -1.326, 0.7879), (1.763e-07, 1.668, 1.199), (0.2744, 1.61, 1.176), (0.6924, 1.436, 1.03), (0.9051, 1.193, 0.8975), (1.067, 0.8054, 0.7849), (1.172, -1.179, 0.742), (1.157, 0.1107, 0.7415), (0.0, -1.884, 1.342), (1.039, -1.486, 0.8911), (0.8108, -1.681, 1.083), (0.425, -1.804, 1.272), (1.19, -0.5471, 0.7255), (1.188, -0.9173, 0.7271), (0.0, -0.9453, 2.203), (0.3713, -0.8986, 2.005), (0.0, 0.1469, 2.151), (0.3813, 0.0815, 2.015), (0.662, -0.5157, 1.75), (0.6678, -0.8836, 1.746), (0.0, -0.5657, 2.24), (0.3701, -0.5214, 2.024), (0.6481, 0.03681, 1.737), (0.0, 0.7305, 1.956), (0.3413, 0.6828, 1.868), (0.5955, 0.6092, 1.64), (0.0, 1.493, 1.357), (0.3001, 1.422, 1.32), (1.042, -0.5344, 1.062), (1.042, -0.8868, 1.07), (1.023, 0.05766, 1.041), (0.9535, 0.6652, 1.047), (0.8764, 0.9664, 1.063), (0.5977, 1.301, 1.212), (0.7885, 1.143, 1.1), (0.0, 1.08, 1.732), (0.3176, 1.008, 1.678), (0.55, 0.9354, 1.529), (0.3167, 1.192, 1.517), (0.0, 1.246, 1.581), (0.5288, 1.13, 1.416), (0.8786, -0.5196, 1.416), (0.8714, 0.02312, 1.4), (0.8166, 0.5767, 1.362), (0.8796, -0.879, 1.419), (0.7514, 0.9037, 1.327), (0.6897, 1.103, 1.302), (0.0, -1.752, 1.538), (0.3785, -1.655, 1.461), (0.9796, -1.278, 1.115), (1.024, -1.117, 1.08), (0.8876, -1.414, 1.189), (0.6956, -1.543, 1.326), (0.0, -1.536, 1.799), (0.3573, -1.484, 1.674), (0.8301, -1.249, 1.406), (0.8619, -1.094, 1.411), (0.7973, -1.357, 1.397), (0.6434, -1.415, 1.533), (0.0, -1.171, 2.112), (0.365, -1.132, 1.938), (0.6573, -1.106, 1.708), (0.0, -1.345, 1.969), (0.3562, -1.31, 1.829), (0.642, -1.272, 1.644)], [], [(49, 48, 9, 12), (22, 21, 15, 16), (25, 24, 17, 18), (45, 42, 19, 20), (18, 17, 21, 22), (22, 16, 20, 19), (23, 18, 22, 19), (43, 23, 19, 42), (37, 36, 24, 25), (26, 25, 18, 23), (44, 26, 23, 43), (3, 2, 27, 28), (6, 32, 31, 8), (8, 31, 29, 13), (14, 13, 29, 30), (5, 35, 33, 0), (4, 34, 35, 5), (4, 3, 28, 34), (0, 33, 32, 6), (28, 27, 40, 39), (25, 26, 38, 37), (44, 32, 33, 46), (34, 28, 39, 41), (34, 41, 47, 35), (41, 38, 46, 47), (41, 39, 37, 38), (39, 40, 36, 37), (47, 46, 33, 35), (26, 44, 46, 38), (32, 44, 43, 31), (31, 43, 42, 29), (30, 29, 42, 45), (55, 54, 48, 49), (11, 10, 52, 53), (10, 1, 50, 52), (1, 7, 51, 50), (7, 14, 30, 51), (11, 53, 49, 12), (64, 63, 54, 55), (53, 52, 58, 59), (52, 50, 56, 58), (50, 51, 57, 56), (45, 57, 51, 30), (49, 53, 59, 55), (65, 64, 55, 59), (20, 16, 61, 62), (16, 15, 60, 61), (20, 62, 57, 45), (62, 61, 64, 65), (61, 60, 63, 64), (56, 57, 62, 65), (58, 56, 65, 59)])
me_cylinder_003.polygons.foreach_set('use_smooth', [True] * 52)
me_cylinder_003.materials.append(mat_material_004)
me_cylinder_003.use_remesh_preserve_volume = False
me_cylinder_003.use_remesh_preserve_attributes = False
me_cylinder_003.use_mirror_vertex_groups = False
me_cylinder_003.update()
me_circle_001 = bpy.data.meshes.new('Circle.001')
me_circle_001.from_pydata([(0.0, 1.0, 0.0), (-0.7071, 0.7071, 0.0), (-1.0, -4.371e-08, 0.0), (-0.7071, -0.7071, 0.0), (8.742e-08, -1.0, 0.0), (0.7071, -0.7071, 0.0), (1.0, 1.192e-08, 0.0), (0.7071, 0.7071, 0.0), (-9.189e-09, 0.7151, 0.3818), (-0.5057, 0.5057, 0.3818), (-0.7151, -3.912e-08, 0.3818), (-0.5057, -0.5057, 0.3818), (6.445e-08, -0.7151, 0.3818), (0.5057, -0.5057, 0.3818), (0.7151, 1.192e-08, 0.3818), (0.5057, 0.5057, 0.3818), (-0.7071, 0.7071, 0.3818), (0.0, 1.0, 0.3818), (-1.0, -4.371e-08, 0.3818), (-0.7071, -0.7071, 0.3818), (8.742e-08, -1.0, 0.3818), (0.7071, -0.7071, 0.3818), (1.0, 1.192e-08, 0.3818), (0.7071, 0.7071, 0.3818), (-0.5057, 0.5057, 0.1273), (-9.189e-09, 0.7151, 0.1273), (-0.7151, -3.912e-08, 0.1273), (-0.5057, -0.5057, 0.1273), (6.445e-08, -0.7151, 0.1273), (0.5057, -0.5057, 0.1273), (0.7151, 1.192e-08, 0.1273), (0.5057, 0.5057, 0.1273)], [], [(7, 0, 17, 23), (5, 6, 22, 21), (3, 4, 20, 19), (1, 2, 18, 16), (6, 7, 23, 22), (4, 5, 21, 20), (2, 3, 19, 18), (0, 1, 16, 17), (15, 8, 25, 31), (1, 0, 7, 6, 5, 4, 3, 2), (9, 8, 17, 16), (10, 9, 16, 18), (11, 10, 18, 19), (12, 11, 19, 20), (13, 12, 20, 21), (14, 13, 21, 22), (15, 14, 22, 23), (8, 15, 23, 17), (24, 26, 27, 28, 29, 30, 31, 25), (13, 14, 30, 29), (11, 12, 28, 27), (9, 10, 26, 24), (14, 15, 31, 30), (12, 13, 29, 28), (10, 11, 27, 26), (8, 9, 24, 25)])
me_circle_001.use_remesh_preserve_volume = False
me_circle_001.use_remesh_preserve_attributes = False
me_circle_001.use_mirror_vertex_groups = False
me_circle_001.update()
me_cylinder = bpy.data.meshes.new('Cylinder')
me_cylinder.from_pydata([(-4.018e-08, 1.512, 1.272), (-3.878e-08, -2.635, 1.247), (0.3929, 1.512, 1.209), (0.3853, -2.635, 1.186), (0.7473, 1.512, 1.029), (0.7329, -2.635, 1.009), (1.029, 1.512, 0.7476), (1.009, -2.635, 0.7332), (1.209, 1.512, 0.3931), (1.186, -2.635, 0.3856), (1.271, 1.512, 0.0002673), (1.247, -2.635, 0.0002675), (1.209, 1.512, -0.3926), (1.186, -2.635, -0.3851), (1.029, 1.512, -0.747), (1.009, -2.635, -0.7327), (0.7473, 1.512, -1.028), (0.7329, -2.635, -1.009), (0.3929, 1.512, -1.209), (0.3853, -2.635, -1.186), (-4.544e-07, 1.512, -1.271), (-4.451e-07, -2.635, -1.247), (-0.3929, 1.512, -1.209), (-0.3853, -2.635, -1.186), (-0.7473, 1.512, -1.028), (-0.7329, -2.635, -1.009), (-1.029, 1.512, -0.747), (-1.009, -2.635, -0.7327), (-1.209, 1.512, -0.3926), (-1.186, -2.635, -0.3851), (-1.271, 1.512, 0.0002686), (-1.247, -2.635, 0.0002687), (-1.209, 1.512, 0.3931), (-1.186, -2.635, 0.3856), (-1.029, 1.512, 0.7476), (-1.009, -2.635, 0.7332), (-0.7473, 1.512, 1.029), (-0.7329, -2.635, 1.009), (-0.3929, 1.512, 1.209), (-0.3853, -2.635, 1.186), (-4.634e-09, 3.731, 0.6475), (0.1887, 3.731, 0.6176), (0.359, 3.731, 0.5308), (0.4941, 3.731, 0.3957), (0.5809, 3.731, 0.2254), (0.6108, 3.731, 0.03666), (0.5809, 3.731, -0.1521), (0.4941, 3.731, -0.3224), (0.359, 3.731, -0.4575), (0.1887, 3.731, -0.5442), (-2.037e-07, 3.731, -0.5741), (-0.1887, 3.731, -0.5442), (-0.359, 3.731, -0.4575), (-0.4941, 3.731, -0.3224), (-0.5809, 3.731, -0.1521), (-0.6108, 3.731, 0.03666), (-0.5809, 3.731, 0.2254), (-0.4941, 3.731, 0.3957), (-0.359, 3.731, 0.5308), (-0.1887, 3.731, 0.6176), (1.585e-08, 4.446, 0.3958), (0.06894, 4.446, 0.3849), (0.1311, 4.448, 0.3532), (0.1805, 4.45, 0.3039), (0.2122, 4.453, 0.2418), (0.2231, 4.456, 0.1729), (0.2122, 4.46, 0.1041), (0.1805, 4.463, 0.04194), (0.1311, 4.465, -0.007354), (0.06894, 4.467, -0.03901), (-5.684e-08, 4.467, -0.04991), (-0.06894, 4.467, -0.03901), (-0.1311, 4.465, -0.007354), (-0.1805, 4.463, 0.04194), (-0.2122, 4.46, 0.1041), (-0.2231, 4.456, 0.1729), (-0.2122, 4.453, 0.2418), (-0.1805, 4.45, 0.3039), (-0.1311, 4.448, 0.3532), (-0.06894, 4.446, 0.3849), (-4.871e-08, -1.353, 1.432), (0.4424, -1.353, 1.362), (0.8414, -1.353, 1.158), (1.158, -1.353, 0.8417), (1.361, -1.353, 0.4426), (1.432, -1.353, 0.0002674), (1.361, -1.353, -0.4421), (1.158, -1.353, -0.8412), (0.8414, -1.353, -1.158), (0.4424, -1.353, -1.361), (-5.152e-07, -1.353, -1.431), (-0.4424, -1.353, -1.361), (-0.8414, -1.353, -1.158), (-1.158, -1.353, -0.8411), (-1.361, -1.353, -0.4421), (-1.432, -1.353, 0.0002688), (-1.361, -1.353, 0.4426), (-1.158, -1.353, 0.8417), (-0.8414, -1.353, 1.158), (-0.4424, -1.353, 1.362), (0.4355, 0.1211, 1.341), (0.8284, 0.1211, 1.14), (1.14, 0.1211, 0.8286), (1.34, 0.1211, 0.4358), (1.409, 0.1211, 0.0002673), (1.34, 0.1211, -0.4352), (1.14, 0.1211, -0.8281), (0.8284, 0.1211, -1.14), (0.4355, 0.1211, -1.34), (-5.045e-07, 0.1211, -1.409), (-0.4355, 0.1211, -1.34), (-0.8284, 0.1211, -1.14), (-1.14, 0.1211, -0.8281), (-1.34, 0.1211, -0.4352), (-1.409, 0.1211, 0.0002687), (-1.34, 0.1211, 0.4358), (-1.14, 0.1211, 0.8286), (-0.8284, 0.1211, 1.14), (-0.4355, 0.1211, 1.341), (-4.531e-08, 0.1211, 1.41), (3.282e-08, -3.584, 0.889), (0.2746, -3.584, 0.8455), (0.5224, -3.584, 0.7192), (0.719, -3.584, 0.5226), (0.8452, -3.584, 0.2749), (0.8887, -3.584, 0.0002679), (0.8452, -3.584, -0.2744), (0.719, -3.584, -0.5221), (0.5224, -3.584, -0.7187), (0.2746, -3.584, -0.8449), (-2.567e-07, -3.584, -0.8884), (-0.2746, -3.584, -0.8449), (-0.5224, -3.584, -0.7187), (-0.719, -3.584, -0.5221), (-0.8452, -3.584, -0.2743), (-0.8887, -3.584, 0.0002688), (-0.8452, -3.584, 0.2749), (-0.719, -3.584, 0.5226), (-0.5224, -3.584, 0.7192), (-0.2746, -3.584, 0.8455), (1.015e-08, -4.447, 0.3971), (0.08489, -4.447, 0.3837), (0.1615, -4.447, 0.3447), (0.2222, -4.447, 0.2839), (0.2613, -4.447, 0.2073), (0.2747, -4.447, 0.1224), (0.2613, -4.447, 0.03753), (0.2222, -4.447, -0.03905), (0.1615, -4.447, -0.09982), (0.08489, -4.447, -0.1388), (-7.936e-08, -4.447, -0.1523), (-0.08489, -4.447, -0.1388), (-0.1615, -4.447, -0.09982), (-0.2222, -4.447, -0.03905), (-0.2613, -4.447, 0.03753), (-0.2747, -4.447, 0.1224), (-0.2613, -4.447, 0.2073), (-0.2222, -4.447, 0.2839), (-0.1615, -4.447, 0.3447), (-0.08489, -4.447, 0.3837), (-0.9894, 2.622, 0.0002682), (-0.941, 2.622, -0.3055), (-2.53e-08, 2.622, 0.9897), (-0.3057, 2.622, 0.9413), (0.8005, 2.622, 0.5818), (0.5816, 2.622, 0.8007), (0.5816, 2.622, -0.8002), (0.8005, 2.622, -0.5813), (0.3057, 2.622, 0.9413), (-0.8005, 2.622, -0.5813), (-0.5816, 2.622, -0.8002), (-0.5816, 2.622, 0.8007), (-0.8005, 2.622, 0.5818), (0.941, 2.622, -0.3055), (0.9894, 2.622, 0.0002672), (-0.3057, 2.622, -0.9407), (-3.477e-07, 2.622, -0.9891), (-0.941, 2.622, 0.306), (0.941, 2.622, 0.306), (0.3057, 2.622, -0.9407)], [], [(80, 1, 3, 81), (81, 3, 5, 82), (82, 5, 7, 83), (83, 7, 9, 84), (84, 9, 11, 85), (85, 11, 13, 86), (86, 13, 15, 87), (87, 15, 17, 88), (88, 17, 19, 89), (89, 19, 21, 90), (90, 21, 23, 91), (91, 23, 25, 92), (92, 25, 27, 93), (93, 27, 29, 94), (94, 29, 31, 95), (95, 31, 33, 96), (96, 33, 35, 97), (97, 35, 37, 98), (11, 9, 124, 125), (98, 37, 39, 99), (99, 39, 1, 80), (161, 160, 55, 54), (53, 54, 74, 73), (163, 162, 40, 59), (165, 164, 43, 42), (167, 166, 48, 47), (162, 168, 41, 40), (170, 169, 53, 52), (172, 171, 58, 57), (174, 173, 46, 45), (176, 175, 51, 50), (160, 177, 56, 55), (164, 178, 44, 43), (166, 179, 49, 48), (169, 161, 54, 53), (171, 163, 59, 58), (168, 165, 42, 41), (173, 167, 47, 46), (175, 170, 52, 51), (177, 172, 57, 56), (178, 174, 45, 44), (179, 176, 50, 49), (60, 61, 62, 63, 64, 65, 66, 67, 68, 69, 70, 71, 72, 73, 74, 75, 76, 77, 78, 79), (46, 47, 67, 66), (54, 55, 75, 74), (47, 48, 68, 67), (40, 41, 61, 60), (55, 56, 76, 75), (48, 49, 69, 68), (41, 42, 62, 61), (56, 57, 77, 76), (49, 50, 70, 69), (42, 43, 63, 62), (57, 58, 78, 77), (50, 51, 71, 70), (43, 44, 64, 63), (58, 59, 79, 78), (51, 52, 72, 71), (44, 45, 65, 64), (59, 40, 60, 79), (52, 53, 73, 72), (45, 46, 66, 65), (118, 99, 80, 119), (117, 98, 99, 118), (116, 97, 98, 117), (115, 96, 97, 116), (114, 95, 96, 115), (113, 94, 95, 114), (112, 93, 94, 113), (111, 92, 93, 112), (110, 91, 92, 111), (109, 90, 91, 110), (108, 89, 90, 109), (107, 88, 89, 108), (106, 87, 88, 107), (105, 86, 87, 106), (104, 85, 86, 105), (103, 84, 85, 104), (102, 83, 84, 103), (101, 82, 83, 102), (100, 81, 82, 101), (119, 80, 81, 100), (0, 119, 100, 2), (2, 100, 101, 4), (4, 101, 102, 6), (6, 102, 103, 8), (8, 103, 104, 10), (10, 104, 105, 12), (12, 105, 106, 14), (14, 106, 107, 16), (16, 107, 108, 18), (18, 108, 109, 20), (20, 109, 110, 22), (22, 110, 111, 24), (24, 111, 112, 26), (26, 112, 113, 28), (28, 113, 114, 30), (30, 114, 115, 32), (32, 115, 116, 34), (34, 116, 117, 36), (36, 117, 118, 38), (38, 118, 119, 0), (129, 128, 148, 149), (21, 19, 129, 130), (31, 29, 134, 135), (1, 39, 139, 120), (7, 5, 122, 123), (17, 15, 127, 128), (27, 25, 132, 133), (3, 1, 120, 121), (37, 35, 137, 138), (13, 11, 125, 126), (23, 21, 130, 131), (33, 31, 135, 136), (9, 7, 123, 124), (19, 17, 128, 129), (29, 27, 133, 134), (39, 37, 138, 139), (5, 3, 121, 122), (15, 13, 126, 127), (25, 23, 131, 132), (35, 33, 136, 137), (141, 140, 159, 158, 157, 156, 155, 154, 153, 152, 151, 150, 149, 148, 147, 146, 145, 144, 143, 142), (122, 121, 141, 142), (137, 136, 156, 157), (130, 129, 149, 150), (123, 122, 142, 143), (138, 137, 157, 158), (131, 130, 150, 151), (124, 123, 143, 144), (139, 138, 158, 159), (132, 131, 151, 152), (125, 124, 144, 145), (120, 139, 159, 140), (133, 132, 152, 153), (126, 125, 145, 146), (134, 133, 153, 154), (127, 126, 146, 147), (135, 134, 154, 155), (128, 127, 147, 148), (121, 120, 140, 141), (136, 135, 155, 156), (18, 20, 176, 179), (8, 10, 174, 178), (32, 34, 172, 177), (22, 24, 170, 175), (12, 14, 167, 173), (2, 4, 165, 168), (36, 38, 163, 171), (26, 28, 161, 169), (16, 18, 179, 166), (6, 8, 178, 164), (30, 32, 177, 160), (20, 22, 175, 176), (10, 12, 173, 174), (34, 36, 171, 172), (24, 26, 169, 170), (0, 2, 168, 162), (14, 16, 166, 167), (4, 6, 164, 165), (38, 0, 162, 163), (28, 30, 160, 161)])
me_cylinder.polygons.foreach_set('use_smooth', [True] * 162)
me_cylinder.materials.append(mat_material_002)
me_cylinder.use_remesh_preserve_volume = False
me_cylinder.use_remesh_preserve_attributes = False
me_cylinder.use_mirror_vertex_groups = False
me_cylinder.update()

# ---- objects
ob_cube_003 = bpy.data.objects.new('Cube.003', me_cube_004)
ob_cylinder_002 = bpy.data.objects.new('Cylinder.002', me_cylinder_009)
ob_cube_001 = bpy.data.objects.new('Cube.001', me_cube_001)
ob_cube = bpy.data.objects.new('Cube', me_cube)
ob_cylinder = bpy.data.objects.new('Cylinder', me_cylinder_008)
ob_plane = bpy.data.objects.new('Plane', me_plane)
ob_empty = bpy.data.objects.new('Empty', None)
ob_circle = bpy.data.objects.new('Circle', me_circle)
ob_head = bpy.data.objects.new('head', me_cylinder_002)
ob_body = bpy.data.objects.new('body', me_cylinder_001)
ob_cube_002 = bpy.data.objects.new('Cube.002', me_cube_002)
ob_cylinder_001 = bpy.data.objects.new('Cylinder.001', me_cylinder_006)
ob_wheel_rear = bpy.data.objects.new('wheel_rear', me_cylinder_005)
ob_wye_joint = bpy.data.objects.new('Wye Joint', me_wye_joint)
ob_wheel_front = bpy.data.objects.new('wheel_front', me_cylinder_004)
ob_lamp = bpy.data.objects.new('Lamp', light_lamp)
ob_camera = bpy.data.objects.new('Camera', cam_camera)
ob_body_001 = bpy.data.objects.new('body.001', me_cylinder_003)
ob_circle_001 = bpy.data.objects.new('Circle.001', me_circle_001)
ob_body_block = bpy.data.objects.new('body_block', me_cylinder)

# ---- transforms, parenting, visibility, modifiers, constraints
ob_cube_003.location = (0.0, 0.01651, -0.5048)
ob_cube_003.lineart.crease_threshold = 0.0
_m = ob_cube_003.modifiers.new('Bevel', 'BEVEL')
_m.width = 0.016
_m.width_pct = 0.016
_m.segments = 6
_m.limit_method = 'NONE'
_m.angle_limit = 1.571
_m.offset_type = 'WIDTH'
_m.spread = 0.0
ob_cylinder_002.location = (0.0, -0.5916, -0.04197)
ob_cylinder_002.scale = (0.2165, 0.2165, 0.2165)
ob_cylinder_002.lineart.crease_threshold = 0.0
ob_cube_001.location = (1.552e-23, 1.095, 0.6698)
ob_cube_001.rotation_euler = (1.296, -0.0, 0.0)
ob_cube_001.scale = (0.4896, 0.6138, 0.1378)
ob_cube_001.lineart.crease_threshold = 0.0
ob_cube.location = (4.922e-24, 0.4671, -0.01056)
ob_cube.scale = (0.4896, 0.5819, -0.164)
ob_cube.lineart.crease_threshold = 0.0
ob_cylinder.location = (1.858e-24, -2.233, 0.03758)
ob_cylinder.rotation_euler = (-1.253, -0.0, 0.0)
ob_cylinder.scale = (1.043, 1.043, 1.043)
ob_cylinder.lineart.crease_threshold = 0.0
_m = ob_cylinder.modifiers.new('Subsurf', 'SUBSURF')
_m.uv_smooth = 'PRESERVE_CORNERS'
_m.quality = 2
_m.levels = 2
ob_plane.location = (1.87, -0.9421, -2.63)
ob_plane.scale = (14.0, 14.0, 14.0)
ob_plane.lineart.crease_threshold = 0.0
ob_empty.location = (0.0, -3.424, -1.132e-07)
ob_empty.rotation_euler = (-1.49e-07, 1.571, 0.0)
ob_empty.empty_image_offset = (0.0, 0.0)
ob_empty.lineart.crease_threshold = 0.0
ob_circle.location = (0.0, -3.424, -1.132e-07)
ob_circle.lineart.crease_threshold = 0.0
_m = ob_circle.modifiers.new('Subsurf', 'SUBSURF')
_m.uv_smooth = 'PRESERVE_CORNERS'
_m.levels = 3
_m.render_levels = 3
_m = ob_circle.modifiers.new('SimpleDeform', 'SIMPLE_DEFORM')
_m.deform_axis = 'Z'
_m.factor = -0.6109
_m.angle = -0.6109
_m = ob_circle.modifiers.new('Array', 'ARRAY')
_m.count = 4
_m.constant_offset_displace = (0.0, 0.0, 0.0)
_m.use_relative_offset = False
_m.use_object_offset = True
_m.offset_object = ob_empty
ob_head.location = (0.0, -0.04127, 0.0)
ob_head.rotation_euler = (0.0, 0.7854, 0.0)
ob_head.scale = (0.9766, 0.9766, 0.9766)
ob_head.lineart.crease_threshold = 0.0
_m = ob_head.modifiers.new('Mirror', 'MIRROR')
_m.use_axis = (True, False, True)
_m.use_clip = True
_m.merge_threshold = 0.0182
_m = ob_head.modifiers.new('Subsurf', 'SUBSURF')
_m.uv_smooth = 'PRESERVE_CORNERS'
_m.quality = 2
_m.levels = 2
_m.show_only_control_edges = False
ob_body.location = (0.0, 0.0, 0.0)
ob_body.hide_render = True
ob_body.lineart.crease_threshold = 0.0
_vg = ob_body.vertex_groups.new(name='shrink')
_m = ob_body.modifiers.new('Mirror', 'MIRROR')
_m.use_clip = True
_m = ob_body.modifiers.new('Subsurf', 'SUBSURF')
_m.uv_smooth = 'PRESERVE_CORNERS'
_m.levels = 3
_m.render_levels = 3
ob_cube_002.location = (0.9503, 0.007741, -0.08758)
ob_cube_002.scale = (0.2609, 1.835, 0.2467)
ob_cube_002.lineart.crease_threshold = 0.0
_m = ob_cube_002.modifiers.new('Mirror', 'MIRROR')
_m.mirror_object = ob_body
_m = ob_cube_002.modifiers.new('Subsurf', 'SUBSURF')
_m.uv_smooth = 'PRESERVE_CORNERS'
_m.quality = 2
_m.show_only_control_edges = False
ob_cylinder_001.location = (0.5353, 2.153, -0.9759)
ob_cylinder_001.rotation_euler = (0.7317, 1.484e-16, 5.683e-17)
ob_cylinder_001.scale = (0.07757, 0.07757, 0.07757)
ob_cylinder_001.lineart.crease_threshold = 0.0
_m = ob_cylinder_001.modifiers.new('Subsurf', 'SUBSURF')
_m.uv_smooth = 'PRESERVE_CORNERS'
_m.quality = 2
_m.show_only_control_edges = False
_m = ob_cylinder_001.modifiers.new('Mirror', 'MIRROR')
_m.mirror_object = ob_body
ob_wheel_rear.location = (0.02322, 2.543, -1.436)
ob_wheel_rear.rotation_euler = (-2.687e-07, 3.142, -2.029e-14)
ob_wheel_rear.scale = (0.5982, 0.5982, 0.5982)
ob_wheel_rear.lineart.crease_threshold = 0.0
_m = ob_wheel_rear.modifiers.new('Subsurf', 'SUBSURF')
_m.uv_smooth = 'PRESERVE_CORNERS'
_m.quality = 2
_m.levels = 2
_m = ob_wheel_rear.modifiers.new('Mirror', 'MIRROR')
ob_wye_joint.location = (0.9597, -1.283, -1.854)
ob_wye_joint.rotation_euler = (-0.5365, 3.466e-09, 1.571)
ob_wye_joint.scale = (0.07085, 0.07085, 0.07085)
ob_wye_joint.lineart.crease_threshold = 0.0
_m = ob_wye_joint.modifiers.new('Subsurf', 'SUBSURF')
_m.uv_smooth = 'PRESERVE_CORNERS'
_m.quality = 2
_m.levels = 2
_m.show_only_control_edges = False
_m = ob_wye_joint.modifiers.new('Mirror', 'MIRROR')
_m.mirror_object = ob_body
ob_wheel_front.location = (0.297, -2.51, 0.03137)
ob_wheel_front.lineart.crease_threshold = 0.0
_m = ob_wheel_front.modifiers.new('Subsurf', 'SUBSURF')
_m.uv_smooth = 'PRESERVE_CORNERS'
_m.quality = 2
_m.levels = 2
_m = ob_wheel_front.modifiers.new('Mirror', 'MIRROR')
_m.mirror_object = ob_body
ob_lamp.location = (3.863, -3.34, 4.902)
ob_lamp.rotation_euler = (0.6503, 0.05522, 1.866)
ob_lamp.lock_rotations_4d = False
ob_lamp.empty_display_type = 'ARROWS'
ob_lamp.color = (0.0, 0.0, 0.0, 0.0)
ob_lamp.lineart.crease_threshold = 0.0
ob_camera.location = (7.481, -6.508, 5.344)
ob_camera.rotation_euler = (1.109, 0.0, 0.8149)
ob_camera.lock_rotations_4d = False
ob_camera.empty_display_type = 'ARROWS'
ob_camera.color = (0.0, 0.0, 0.0, 0.0)
ob_camera.display_type = 'WIRE'
ob_camera.lineart.crease_threshold = 0.0
ob_body_001.location = (0.0, 0.0, -0.03781)
ob_body_001.hide_render = True
ob_body_001.lineart.crease_threshold = 0.0
_vg = ob_body_001.vertex_groups.new(name='shrink')
_m = ob_body_001.modifiers.new('Mirror', 'MIRROR')
_m.use_clip = True
_m = ob_body_001.modifiers.new('Subsurf', 'SUBSURF')
_m.uv_smooth = 'PRESERVE_CORNERS'
_m.levels = 3
_m.render_levels = 3
_m = ob_body_001.modifiers.new('Solidify', 'SOLIDIFY')
_m.thickness = 0.05
_m.nonmanifold_thickness_mode = 'FIXED'
_m.nonmanifold_merge_threshold = 0.0003
_m = ob_body_001.modifiers.new('EdgeSplit', 'EDGE_SPLIT')
ob_circle_001.location = (0.0, 0.0, 0.0)
ob_circle_001.lineart.crease_threshold = 0.0
ob_body_block.location = (0.0, 0.0, 0.0)
ob_body_block.lineart.crease_threshold = 0.0
_m = ob_body_block.modifiers.new('Subsurf', 'SUBSURF')
_m.uv_smooth = 'PRESERVE_CORNERS'
_m.quality = 2

# ---- collection membership
col_collection_1.objects.link(ob_cube_003)
col_collection_1.objects.link(ob_cylinder_002)
col_collection_1.objects.link(ob_cube_001)
col_collection_1.objects.link(ob_cube)
col_collection_1.objects.link(ob_cylinder)
col_collection_1.objects.link(ob_plane)
col_collection_1.objects.link(ob_empty)
col_collection_1.objects.link(ob_circle)
col_collection_1.objects.link(ob_head)
col_collection_1.objects.link(ob_body)
col_collection_1.objects.link(ob_cube_002)
col_collection_1.objects.link(ob_cylinder_001)
col_collection_1.objects.link(ob_wheel_rear)
col_collection_1.objects.link(ob_wye_joint)
col_collection_1.objects.link(ob_wheel_front)
col_collection_1.objects.link(ob_lamp)
col_collection_1.objects.link(ob_camera)
col_collection_2.objects.link(ob_body_001)
col_collection_11.objects.link(ob_circle_001)
col_collection_20.objects.link(ob_body_block)

# ---- scene / render settings (as saved in the file)
scene.camera = ob_camera
scene.frame_start = 1; scene.frame_end = 250; scene.frame_set(1)
scene.render.engine = 'CYCLES'
scene.render.resolution_percentage = 50
scene.render.dither_intensity = 0.0
scene.cycles.use_denoising = False
scene.cycles.samples = 128
scene.cycles.sampling_pattern = 'TABULATED_SOBOL'
scene.cycles.use_adaptive_sampling = False
scene.cycles.use_light_tree = False
scene.cycles.blur_glossy = 0.0
scene.cycles.sample_clamp_indirect = 0.0
scene.view_settings.view_transform = 'Standard'
bpy.context.view_layer.update()
